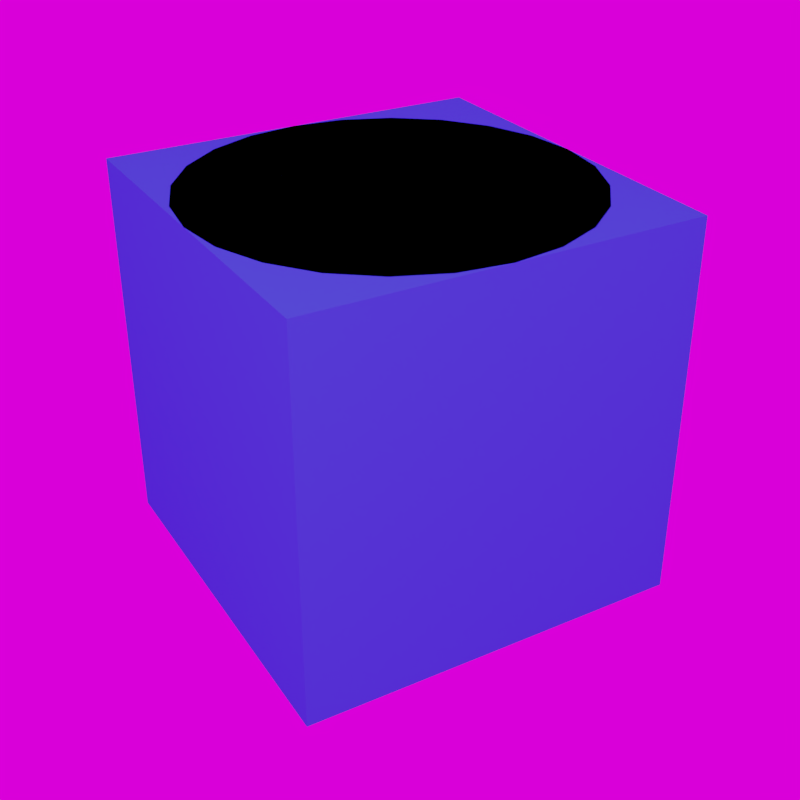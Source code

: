 # Source: shapes.blend  (saved by Blender 2.79.0; exported with 4.5.12 LTS)
import bpy
from mathutils import Matrix  # noqa: F401  (used for matrix-valued properties, if any)

bpy.ops.wm.read_factory_settings(use_empty=True)
scene = bpy.context.scene
scene.name = 'Scene'

# ---- collections
col_collection_1 = bpy.data.collections.new('Collection 1'); scene.collection.children.link(col_collection_1)

# ---- images (referenced by path relative to the original .blend; pixels are not part of the script)
import os
ASSET_DIR = os.environ.get("B2B_ASSET_DIR", "")  # directory of the original .blend (textures are referenced by path, not embedded)
HERE = os.path.dirname(os.path.abspath(__file__))  # packed textures are extracted next to this script under _unpacked/

def load_image(name, relpath, width, height, colorspace="sRGB"):
    """Load a texture the original file referenced (path relative to the .blend, or extracted next to this script)."""
    p = next((c for c in (os.path.join(HERE, relpath), os.path.join(ASSET_DIR, relpath)) if relpath and os.path.exists(c)), "")
    if p:
        img = bpy.data.images.load(p, check_existing=True)
        img.name = name
    else:  # same state as the original file: an image datablock whose file is absent (Cycles renders it pink)
        img = bpy.data.images.new(name, width, height)
        img.source = "FILE"
        img.filepath = "//" + (relpath or name)
    img.colorspace_settings.name = colorspace
    return img
img_texturescom_pano004_exr = load_image('TexturesCom_Pano004.exr', 'TexturesCom_Pano004.exr', 1024, 1024, 'Linear Rec.709')

# ---- materials (node trees are filled in below, after node groups)
mat_material_001 = bpy.data.materials.new('Material.001')
mat_material_001.alpha_threshold = 0.0
mat_material_001.use_transparent_shadow = False
mat_material_001.diffuse_color = (0.05078, 0.6684, 0.8, 1.0)
mat_material_001.roughness = 0.5

# ---- material node trees

# ---- world
world_world = bpy.data.worlds.new('World'); scene.world = world_world
world_world.use_nodes = True; world_world.node_tree.nodes.clear()
_N = world_world.node_tree.nodes; _L = world_world.node_tree.links
n0 = _N.new('ShaderNodeOutputWorld'); n0.name = 'World Output'; n0.location = (300, 300)
n1 = _N.new('ShaderNodeBackground'); n1.name = 'Background'; n1.location = (10, 300)
n2 = _N.new('ShaderNodeTexEnvironment'); n2.name = 'Environment Texture'; n2.location = (-399, 300)
n2.width = 140
n2.image = img_texturescom_pano004_exr
_L.new(n1.outputs[0], n0.inputs[0])
_L.new(n2.outputs[0], n1.inputs[0])
n0.is_active_output = True
world_world.color = (0.05088, 0.05088, 0.05088)
world_world.use_sun_shadow = False
world_world.sun_shadow_jitter_overblur = 0.0
world_world.cycles.sampling_method = 'MANUAL'

# ---- cameras
cam_camera = bpy.data.cameras.new('Camera')
cam_camera.clip_end = 100.0
cam_camera.lens = 50.69
cam_camera.sensor_width = 32.0
cam_camera.sensor_height = 18.0
cam_camera.display_size = 2.0
cam_camera.lens_unit = 'FOV'
cam_camera.dof.focus_distance = 0.0
cam_camera.dof.aperture_fstop = 128.0
cam_camera.dof.aperture_blades = 6

# ---- lights
light_point_001 = bpy.data.lights.new('Point.001', 'POINT')
light_point_001.transmission_factor = 0.0
light_point_001.energy = 47.0
light_point_001.shadow_buffer_clip_start = 0.5
light_point_001.shadow_soft_size = 0.1
light_point_001.shadow_maximum_resolution = 0.006
light_point_001.use_absolute_resolution = True
light_point = bpy.data.lights.new('Point', 'POINT')
light_point.transmission_factor = 0.0
light_point.energy = 100.0
light_point.shadow_buffer_clip_start = 0.5
light_point.shadow_soft_size = 0.1
light_point.shadow_maximum_resolution = 0.006
light_point.use_absolute_resolution = True

# ---- meshes
me_torus = bpy.data.meshes.new('Torus')
me_torus.from_pydata([(0.625, 0.0, 0.0), (0.6083, 0.0, 0.0625), (0.5625, 0.0, 0.1083), (0.5, 0.0, 0.125), (0.4375, 0.0, 0.1083), (0.3917, 0.0, 0.0625), (0.375, 0.0, 1.531e-17), (0.3917, 0.0, -0.0625), (0.4375, 0.0, -0.1083), (0.5, 0.0, -0.125), (0.5625, 0.0, -0.1083), (0.6083, 0.0, -0.0625), (0.6155, 0.1085, 0.0), (0.599, 0.1056, 0.0625), (0.554, 0.09768, 0.1083), (0.4924, 0.08682, 0.125), (0.4309, 0.07597, 0.1083), (0.3858, 0.06803, 0.0625), (0.3693, 0.06512, 1.531e-17), (0.3858, 0.06803, -0.0625), (0.4309, 0.07597, -0.1083), (0.4924, 0.08682, -0.125), (0.554, 0.09768, -0.1083), (0.599, 0.1056, -0.0625), (0.5873, 0.2138, 0.0), (0.5716, 0.208, 0.0625), (0.5286, 0.1924, 0.1083), (0.4698, 0.171, 0.125), (0.4111, 0.1496, 0.1083), (0.3681, 0.134, 0.0625), (0.3524, 0.1283, 1.531e-17), (0.3681, 0.134, -0.0625), (0.4111, 0.1496, -0.1083), (0.4698, 0.171, -0.125), (0.5286, 0.1924, -0.1083), (0.5716, 0.208, -0.0625), (0.5413, 0.3125, 0.0), (0.5268, 0.3041, 0.0625), (0.4871, 0.2813, 0.1083), (0.433, 0.25, 0.125), (0.3789, 0.2188, 0.1083), (0.3393, 0.1959, 0.0625), (0.3248, 0.1875, 1.531e-17), (0.3393, 0.1959, -0.0625), (0.3789, 0.2188, -0.1083), (0.433, 0.25, -0.125), (0.4871, 0.2813, -0.1083), (0.5268, 0.3041, -0.0625), (0.4788, 0.4017, 0.0), (0.4659, 0.391, 0.0625), (0.4309, 0.3616, 0.1083), (0.383, 0.3214, 0.125), (0.3351, 0.2812, 0.1083), (0.3001, 0.2518, 0.0625), (0.2873, 0.241, 1.531e-17), (0.3001, 0.2518, -0.0625), (0.3351, 0.2812, -0.1083), (0.383, 0.3214, -0.125), (0.4309, 0.3616, -0.1083), (0.4659, 0.391, -0.0625), (0.4017, 0.4788, 0.0), (0.391, 0.4659, 0.0625), (0.3616, 0.4309, 0.1083), (0.3214, 0.383, 0.125), (0.2812, 0.3351, 0.1083), (0.2518, 0.3001, 0.0625), (0.241, 0.2873, 1.531e-17), (0.2518, 0.3001, -0.0625), (0.2812, 0.3351, -0.1083), (0.3214, 0.383, -0.125), (0.3616, 0.4309, -0.1083), (0.391, 0.4659, -0.0625), (0.3125, 0.5413, 0.0), (0.3041, 0.5268, 0.0625), (0.2812, 0.4871, 0.1083), (0.25, 0.433, 0.125), (0.2187, 0.3789, 0.1083), (0.1959, 0.3393, 0.0625), (0.1875, 0.3248, 1.531e-17), (0.1959, 0.3393, -0.0625), (0.2187, 0.3789, -0.1083), (0.25, 0.433, -0.125), (0.2812, 0.4871, -0.1083), (0.3041, 0.5268, -0.0625), (0.2138, 0.5873, 0.0), (0.208, 0.5716, 0.0625), (0.1924, 0.5286, 0.1083), (0.171, 0.4698, 0.125), (0.1496, 0.4111, 0.1083), (0.134, 0.3681, 0.0625), (0.1283, 0.3524, 1.531e-17), (0.134, 0.3681, -0.0625), (0.1496, 0.4111, -0.1083), (0.171, 0.4698, -0.125), (0.1924, 0.5286, -0.1083), (0.208, 0.5716, -0.0625), (0.1085, 0.6155, 0.0), (0.1056, 0.599, 0.0625), (0.09768, 0.554, 0.1083), (0.08682, 0.4924, 0.125), (0.07597, 0.4309, 0.1083), (0.06803, 0.3858, 0.0625), (0.06512, 0.3693, 1.531e-17), (0.06803, 0.3858, -0.0625), (0.07597, 0.4309, -0.1083), (0.08682, 0.4924, -0.125), (0.09768, 0.554, -0.1083), (0.1056, 0.599, -0.0625), (4.719e-08, 0.625, 0.0), (4.592e-08, 0.6083, 0.0625), (4.247e-08, 0.5625, 0.1083), (3.775e-08, 0.5, 0.125), (3.303e-08, 0.4375, 0.1083), (2.958e-08, 0.3917, 0.0625), (2.831e-08, 0.375, 1.531e-17), (2.958e-08, 0.3917, -0.0625), (3.303e-08, 0.4375, -0.1083), (3.775e-08, 0.5, -0.125), (4.247e-08, 0.5625, -0.1083), (4.592e-08, 0.6083, -0.0625), (-0.1085, 0.6155, 0.0), (-0.1056, 0.599, 0.0625), (-0.09768, 0.554, 0.1083), (-0.08682, 0.4924, 0.125), (-0.07597, 0.4309, 0.1083), (-0.06803, 0.3858, 0.0625), (-0.06512, 0.3693, 1.531e-17), (-0.06803, 0.3858, -0.0625), (-0.07597, 0.4309, -0.1083), (-0.08682, 0.4924, -0.125), (-0.09768, 0.554, -0.1083), (-0.1056, 0.599, -0.0625), (-0.2138, 0.5873, 0.0), (-0.208, 0.5716, 0.0625), (-0.1924, 0.5286, 0.1083), (-0.171, 0.4698, 0.125), (-0.1496, 0.4111, 0.1083), (-0.134, 0.3681, 0.0625), (-0.1283, 0.3524, 1.531e-17), (-0.134, 0.3681, -0.0625), (-0.1496, 0.4111, -0.1083), (-0.171, 0.4698, -0.125), (-0.1924, 0.5286, -0.1083), (-0.208, 0.5716, -0.0625), (-0.3125, 0.5413, 0.0), (-0.3041, 0.5268, 0.0625), (-0.2812, 0.4871, 0.1083), (-0.25, 0.433, 0.125), (-0.2187, 0.3789, 0.1083), (-0.1959, 0.3393, 0.0625), (-0.1875, 0.3248, 1.531e-17), (-0.1959, 0.3393, -0.0625), (-0.2187, 0.3789, -0.1083), (-0.25, 0.433, -0.125), (-0.2812, 0.4871, -0.1083), (-0.3041, 0.5268, -0.0625), (-0.4017, 0.4788, 0.0), (-0.391, 0.4659, 0.0625), (-0.3616, 0.4309, 0.1083), (-0.3214, 0.383, 0.125), (-0.2812, 0.3351, 0.1083), (-0.2518, 0.3001, 0.0625), (-0.241, 0.2873, 1.531e-17), (-0.2518, 0.3001, -0.0625), (-0.2812, 0.3351, -0.1083), (-0.3214, 0.383, -0.125), (-0.3616, 0.4309, -0.1083), (-0.391, 0.4659, -0.0625), (-0.4788, 0.4017, 0.0), (-0.4659, 0.391, 0.0625), (-0.4309, 0.3616, 0.1083), (-0.383, 0.3214, 0.125), (-0.3351, 0.2812, 0.1083), (-0.3001, 0.2518, 0.0625), (-0.2873, 0.241, 1.531e-17), (-0.3001, 0.2518, -0.0625), (-0.3351, 0.2812, -0.1083), (-0.383, 0.3214, -0.125), (-0.4309, 0.3616, -0.1083), (-0.4659, 0.391, -0.0625), (-0.5413, 0.3125, 0.0), (-0.5268, 0.3041, 0.0625), (-0.4871, 0.2813, 0.1083), (-0.433, 0.25, 0.125), (-0.3789, 0.2188, 0.1083), (-0.3393, 0.1959, 0.0625), (-0.3248, 0.1875, 1.531e-17), (-0.3393, 0.1959, -0.0625), (-0.3789, 0.2188, -0.1083), (-0.433, 0.25, -0.125), (-0.4871, 0.2813, -0.1083), (-0.5268, 0.3041, -0.0625), (-0.5873, 0.2138, 0.0), (-0.5716, 0.208, 0.0625), (-0.5286, 0.1924, 0.1083), (-0.4698, 0.171, 0.125), (-0.4111, 0.1496, 0.1083), (-0.3681, 0.134, 0.0625), (-0.3524, 0.1283, 1.531e-17), (-0.3681, 0.134, -0.0625), (-0.4111, 0.1496, -0.1083), (-0.4698, 0.171, -0.125), (-0.5286, 0.1924, -0.1083), (-0.5716, 0.208, -0.0625), (-0.6155, 0.1085, 0.0), (-0.599, 0.1056, 0.0625), (-0.554, 0.09768, 0.1083), (-0.4924, 0.08682, 0.125), (-0.4309, 0.07597, 0.1083), (-0.3858, 0.06803, 0.0625), (-0.3693, 0.06512, 1.531e-17), (-0.3858, 0.06803, -0.0625), (-0.4309, 0.07597, -0.1083), (-0.4924, 0.08682, -0.125), (-0.554, 0.09768, -0.1083), (-0.599, 0.1056, -0.0625), (-0.625, 5.464e-08, 0.0), (-0.6083, 5.318e-08, 0.0625), (-0.5625, 4.918e-08, 0.1083), (-0.5, 4.371e-08, 0.125), (-0.4375, 3.825e-08, 0.1083), (-0.3917, 3.425e-08, 0.0625), (-0.375, 3.278e-08, 1.531e-17), (-0.3917, 3.425e-08, -0.0625), (-0.4375, 3.825e-08, -0.1083), (-0.5, 4.371e-08, -0.125), (-0.5625, 4.918e-08, -0.1083), (-0.6083, 5.318e-08, -0.0625), (-0.6155, -0.1085, 0.0), (-0.599, -0.1056, 0.0625), (-0.554, -0.09768, 0.1083), (-0.4924, -0.08682, 0.125), (-0.4309, -0.07597, 0.1083), (-0.3858, -0.06803, 0.0625), (-0.3693, -0.06512, 1.531e-17), (-0.3858, -0.06803, -0.0625), (-0.4309, -0.07597, -0.1083), (-0.4924, -0.08682, -0.125), (-0.554, -0.09768, -0.1083), (-0.599, -0.1056, -0.0625), (-0.5873, -0.2138, 0.0), (-0.5716, -0.208, 0.0625), (-0.5286, -0.1924, 0.1083), (-0.4698, -0.171, 0.125), (-0.4111, -0.1496, 0.1083), (-0.3681, -0.134, 0.0625), (-0.3524, -0.1283, 1.531e-17), (-0.3681, -0.134, -0.0625), (-0.4111, -0.1496, -0.1083), (-0.4698, -0.171, -0.125), (-0.5286, -0.1924, -0.1083), (-0.5716, -0.208, -0.0625), (-0.5413, -0.3125, 0.0), (-0.5268, -0.3041, 0.0625), (-0.4871, -0.2812, 0.1083), (-0.433, -0.25, 0.125), (-0.3789, -0.2187, 0.1083), (-0.3393, -0.1959, 0.0625), (-0.3248, -0.1875, 1.531e-17), (-0.3393, -0.1959, -0.0625), (-0.3789, -0.2187, -0.1083), (-0.433, -0.25, -0.125), (-0.4871, -0.2812, -0.1083), (-0.5268, -0.3041, -0.0625), (-0.4788, -0.4017, 0.0), (-0.4659, -0.391, 0.0625), (-0.4309, -0.3616, 0.1083), (-0.383, -0.3214, 0.125), (-0.3351, -0.2812, 0.1083), (-0.3001, -0.2518, 0.0625), (-0.2873, -0.241, 1.531e-17), (-0.3001, -0.2518, -0.0625), (-0.3351, -0.2812, -0.1083), (-0.383, -0.3214, -0.125), (-0.4309, -0.3616, -0.1083), (-0.4659, -0.391, -0.0625), (-0.4017, -0.4788, 0.0), (-0.391, -0.4659, 0.0625), (-0.3616, -0.4309, 0.1083), (-0.3214, -0.383, 0.125), (-0.2812, -0.3351, 0.1083), (-0.2518, -0.3001, 0.0625), (-0.241, -0.2873, 1.531e-17), (-0.2518, -0.3001, -0.0625), (-0.2812, -0.3351, -0.1083), (-0.3214, -0.383, -0.125), (-0.3616, -0.4309, -0.1083), (-0.391, -0.4659, -0.0625), (-0.3125, -0.5413, 0.0), (-0.3041, -0.5268, 0.0625), (-0.2812, -0.4871, 0.1083), (-0.25, -0.433, 0.125), (-0.2187, -0.3789, 0.1083), (-0.1959, -0.3393, 0.0625), (-0.1875, -0.3248, 1.531e-17), (-0.1959, -0.3393, -0.0625), (-0.2187, -0.3789, -0.1083), (-0.25, -0.433, -0.125), (-0.2812, -0.4871, -0.1083), (-0.3041, -0.5268, -0.0625), (-0.2138, -0.5873, 0.0), (-0.208, -0.5716, 0.0625), (-0.1924, -0.5286, 0.1083), (-0.171, -0.4698, 0.125), (-0.1496, -0.4111, 0.1083), (-0.134, -0.3681, 0.0625), (-0.1283, -0.3524, 1.531e-17), (-0.134, -0.3681, -0.0625), (-0.1496, -0.4111, -0.1083), (-0.171, -0.4698, -0.125), (-0.1924, -0.5286, -0.1083), (-0.208, -0.5716, -0.0625), (-0.1085, -0.6155, 0.0), (-0.1056, -0.599, 0.0625), (-0.09768, -0.554, 0.1083), (-0.08682, -0.4924, 0.125), (-0.07597, -0.4309, 0.1083), (-0.06803, -0.3858, 0.0625), (-0.06512, -0.3693, 1.531e-17), (-0.06803, -0.3858, -0.0625), (-0.07597, -0.4309, -0.1083), (-0.08682, -0.4924, -0.125), (-0.09768, -0.554, -0.1083), (-0.1056, -0.599, -0.0625), (4.719e-08, -0.625, 0.0), (4.592e-08, -0.6083, 0.0625), (4.247e-08, -0.5625, 0.1083), (3.775e-08, -0.5, 0.125), (3.303e-08, -0.4375, 0.1083), (2.958e-08, -0.3917, 0.0625), (2.831e-08, -0.375, 1.531e-17), (2.958e-08, -0.3917, -0.0625), (3.303e-08, -0.4375, -0.1083), (3.775e-08, -0.5, -0.125), (4.247e-08, -0.5625, -0.1083), (4.592e-08, -0.6083, -0.0625), (0.1085, -0.6155, 0.0), (0.1056, -0.599, 0.0625), (0.09768, -0.554, 0.1083), (0.08682, -0.4924, 0.125), (0.07597, -0.4309, 0.1083), (0.06803, -0.3858, 0.0625), (0.06512, -0.3693, 1.531e-17), (0.06803, -0.3858, -0.0625), (0.07597, -0.4309, -0.1083), (0.08682, -0.4924, -0.125), (0.09768, -0.554, -0.1083), (0.1056, -0.599, -0.0625), (0.2138, -0.5873, 0.0), (0.208, -0.5716, 0.0625), (0.1924, -0.5286, 0.1083), (0.171, -0.4698, 0.125), (0.1496, -0.4111, 0.1083), (0.134, -0.3681, 0.0625), (0.1283, -0.3524, 1.531e-17), (0.134, -0.3681, -0.0625), (0.1496, -0.4111, -0.1083), (0.171, -0.4698, -0.125), (0.1924, -0.5286, -0.1083), (0.208, -0.5716, -0.0625), (0.3125, -0.5413, 0.0), (0.3041, -0.5268, 0.0625), (0.2812, -0.4871, 0.1083), (0.25, -0.433, 0.125), (0.2187, -0.3789, 0.1083), (0.1959, -0.3393, 0.0625), (0.1875, -0.3248, 1.531e-17), (0.1959, -0.3393, -0.0625), (0.2187, -0.3789, -0.1083), (0.25, -0.433, -0.125), (0.2812, -0.4871, -0.1083), (0.3041, -0.5268, -0.0625), (0.4017, -0.4788, 0.0), (0.391, -0.4659, 0.0625), (0.3616, -0.4309, 0.1083), (0.3214, -0.383, 0.125), (0.2812, -0.3351, 0.1083), (0.2518, -0.3001, 0.0625), (0.241, -0.2873, 1.531e-17), (0.2518, -0.3001, -0.0625), (0.2812, -0.3351, -0.1083), (0.3214, -0.383, -0.125), (0.3616, -0.4309, -0.1083), (0.391, -0.4659, -0.0625), (0.4788, -0.4017, 0.0), (0.4659, -0.391, 0.0625), (0.4309, -0.3616, 0.1083), (0.383, -0.3214, 0.125), (0.3351, -0.2812, 0.1083), (0.3001, -0.2518, 0.0625), (0.2873, -0.241, 1.531e-17), (0.3001, -0.2518, -0.0625), (0.3351, -0.2812, -0.1083), (0.383, -0.3214, -0.125), (0.4309, -0.3616, -0.1083), (0.4659, -0.391, -0.0625), (0.5413, -0.3125, 0.0), (0.5268, -0.3041, 0.0625), (0.4871, -0.2813, 0.1083), (0.433, -0.25, 0.125), (0.3789, -0.2188, 0.1083), (0.3393, -0.1959, 0.0625), (0.3248, -0.1875, 1.531e-17), (0.3393, -0.1959, -0.0625), (0.3789, -0.2188, -0.1083), (0.433, -0.25, -0.125), (0.4871, -0.2813, -0.1083), (0.5268, -0.3041, -0.0625), (0.5873, -0.2138, 0.0), (0.5716, -0.208, 0.0625), (0.5286, -0.1924, 0.1083), (0.4698, -0.171, 0.125), (0.4111, -0.1496, 0.1083), (0.3681, -0.134, 0.0625), (0.3524, -0.1283, 1.531e-17), (0.3681, -0.134, -0.0625), (0.4111, -0.1496, -0.1083), (0.4698, -0.171, -0.125), (0.5286, -0.1924, -0.1083), (0.5716, -0.208, -0.0625), (0.6155, -0.1085, 0.0), (0.599, -0.1056, 0.0625), (0.554, -0.09768, 0.1083), (0.4924, -0.08682, 0.125), (0.4309, -0.07597, 0.1083), (0.3858, -0.06803, 0.0625), (0.3693, -0.06512, 1.531e-17), (0.3858, -0.06803, -0.0625), (0.4309, -0.07597, -0.1083), (0.4924, -0.08682, -0.125), (0.554, -0.09768, -0.1083), (0.599, -0.1056, -0.0625)], [], [(0, 12, 13, 1), (1, 13, 14, 2), (2, 14, 15, 3), (3, 15, 16, 4), (4, 16, 17, 5), (5, 17, 18, 6), (6, 18, 19, 7), (7, 19, 20, 8), (8, 20, 21, 9), (9, 21, 22, 10), (10, 22, 23, 11), (11, 23, 12, 0), (12, 24, 25, 13), (13, 25, 26, 14), (14, 26, 27, 15), (15, 27, 28, 16), (16, 28, 29, 17), (17, 29, 30, 18), (18, 30, 31, 19), (19, 31, 32, 20), (20, 32, 33, 21), (21, 33, 34, 22), (22, 34, 35, 23), (23, 35, 24, 12), (24, 36, 37, 25), (25, 37, 38, 26), (26, 38, 39, 27), (27, 39, 40, 28), (28, 40, 41, 29), (29, 41, 42, 30), (30, 42, 43, 31), (31, 43, 44, 32), (32, 44, 45, 33), (33, 45, 46, 34), (34, 46, 47, 35), (35, 47, 36, 24), (36, 48, 49, 37), (37, 49, 50, 38), (38, 50, 51, 39), (39, 51, 52, 40), (40, 52, 53, 41), (41, 53, 54, 42), (42, 54, 55, 43), (43, 55, 56, 44), (44, 56, 57, 45), (45, 57, 58, 46), (46, 58, 59, 47), (47, 59, 48, 36), (48, 60, 61, 49), (49, 61, 62, 50), (50, 62, 63, 51), (51, 63, 64, 52), (52, 64, 65, 53), (53, 65, 66, 54), (54, 66, 67, 55), (55, 67, 68, 56), (56, 68, 69, 57), (57, 69, 70, 58), (58, 70, 71, 59), (59, 71, 60, 48), (60, 72, 73, 61), (61, 73, 74, 62), (62, 74, 75, 63), (63, 75, 76, 64), (64, 76, 77, 65), (65, 77, 78, 66), (66, 78, 79, 67), (67, 79, 80, 68), (68, 80, 81, 69), (69, 81, 82, 70), (70, 82, 83, 71), (71, 83, 72, 60), (72, 84, 85, 73), (73, 85, 86, 74), (74, 86, 87, 75), (75, 87, 88, 76), (76, 88, 89, 77), (77, 89, 90, 78), (78, 90, 91, 79), (79, 91, 92, 80), (80, 92, 93, 81), (81, 93, 94, 82), (82, 94, 95, 83), (83, 95, 84, 72), (84, 96, 97, 85), (85, 97, 98, 86), (86, 98, 99, 87), (87, 99, 100, 88), (88, 100, 101, 89), (89, 101, 102, 90), (90, 102, 103, 91), (91, 103, 104, 92), (92, 104, 105, 93), (93, 105, 106, 94), (94, 106, 107, 95), (95, 107, 96, 84), (96, 108, 109, 97), (97, 109, 110, 98), (98, 110, 111, 99), (99, 111, 112, 100), (100, 112, 113, 101), (101, 113, 114, 102), (102, 114, 115, 103), (103, 115, 116, 104), (104, 116, 117, 105), (105, 117, 118, 106), (106, 118, 119, 107), (107, 119, 108, 96), (108, 120, 121, 109), (109, 121, 122, 110), (110, 122, 123, 111), (111, 123, 124, 112), (112, 124, 125, 113), (113, 125, 126, 114), (114, 126, 127, 115), (115, 127, 128, 116), (116, 128, 129, 117), (117, 129, 130, 118), (118, 130, 131, 119), (119, 131, 120, 108), (120, 132, 133, 121), (121, 133, 134, 122), (122, 134, 135, 123), (123, 135, 136, 124), (124, 136, 137, 125), (125, 137, 138, 126), (126, 138, 139, 127), (127, 139, 140, 128), (128, 140, 141, 129), (129, 141, 142, 130), (130, 142, 143, 131), (131, 143, 132, 120), (132, 144, 145, 133), (133, 145, 146, 134), (134, 146, 147, 135), (135, 147, 148, 136), (136, 148, 149, 137), (137, 149, 150, 138), (138, 150, 151, 139), (139, 151, 152, 140), (140, 152, 153, 141), (141, 153, 154, 142), (142, 154, 155, 143), (143, 155, 144, 132), (144, 156, 157, 145), (145, 157, 158, 146), (146, 158, 159, 147), (147, 159, 160, 148), (148, 160, 161, 149), (149, 161, 162, 150), (150, 162, 163, 151), (151, 163, 164, 152), (152, 164, 165, 153), (153, 165, 166, 154), (154, 166, 167, 155), (155, 167, 156, 144), (156, 168, 169, 157), (157, 169, 170, 158), (158, 170, 171, 159), (159, 171, 172, 160), (160, 172, 173, 161), (161, 173, 174, 162), (162, 174, 175, 163), (163, 175, 176, 164), (164, 176, 177, 165), (165, 177, 178, 166), (166, 178, 179, 167), (167, 179, 168, 156), (168, 180, 181, 169), (169, 181, 182, 170), (170, 182, 183, 171), (171, 183, 184, 172), (172, 184, 185, 173), (173, 185, 186, 174), (174, 186, 187, 175), (175, 187, 188, 176), (176, 188, 189, 177), (177, 189, 190, 178), (178, 190, 191, 179), (179, 191, 180, 168), (180, 192, 193, 181), (181, 193, 194, 182), (182, 194, 195, 183), (183, 195, 196, 184), (184, 196, 197, 185), (185, 197, 198, 186), (186, 198, 199, 187), (187, 199, 200, 188), (188, 200, 201, 189), (189, 201, 202, 190), (190, 202, 203, 191), (191, 203, 192, 180), (192, 204, 205, 193), (193, 205, 206, 194), (194, 206, 207, 195), (195, 207, 208, 196), (196, 208, 209, 197), (197, 209, 210, 198), (198, 210, 211, 199), (199, 211, 212, 200), (200, 212, 213, 201), (201, 213, 214, 202), (202, 214, 215, 203), (203, 215, 204, 192), (204, 216, 217, 205), (205, 217, 218, 206), (206, 218, 219, 207), (207, 219, 220, 208), (208, 220, 221, 209), (209, 221, 222, 210), (210, 222, 223, 211), (211, 223, 224, 212), (212, 224, 225, 213), (213, 225, 226, 214), (214, 226, 227, 215), (215, 227, 216, 204), (216, 228, 229, 217), (217, 229, 230, 218), (218, 230, 231, 219), (219, 231, 232, 220), (220, 232, 233, 221), (221, 233, 234, 222), (222, 234, 235, 223), (223, 235, 236, 224), (224, 236, 237, 225), (225, 237, 238, 226), (226, 238, 239, 227), (227, 239, 228, 216), (228, 240, 241, 229), (229, 241, 242, 230), (230, 242, 243, 231), (231, 243, 244, 232), (232, 244, 245, 233), (233, 245, 246, 234), (234, 246, 247, 235), (235, 247, 248, 236), (236, 248, 249, 237), (237, 249, 250, 238), (238, 250, 251, 239), (239, 251, 240, 228), (240, 252, 253, 241), (241, 253, 254, 242), (242, 254, 255, 243), (243, 255, 256, 244), (244, 256, 257, 245), (245, 257, 258, 246), (246, 258, 259, 247), (247, 259, 260, 248), (248, 260, 261, 249), (249, 261, 262, 250), (250, 262, 263, 251), (251, 263, 252, 240), (252, 264, 265, 253), (253, 265, 266, 254), (254, 266, 267, 255), (255, 267, 268, 256), (256, 268, 269, 257), (257, 269, 270, 258), (258, 270, 271, 259), (259, 271, 272, 260), (260, 272, 273, 261), (261, 273, 274, 262), (262, 274, 275, 263), (263, 275, 264, 252), (264, 276, 277, 265), (265, 277, 278, 266), (266, 278, 279, 267), (267, 279, 280, 268), (268, 280, 281, 269), (269, 281, 282, 270), (270, 282, 283, 271), (271, 283, 284, 272), (272, 284, 285, 273), (273, 285, 286, 274), (274, 286, 287, 275), (275, 287, 276, 264), (276, 288, 289, 277), (277, 289, 290, 278), (278, 290, 291, 279), (279, 291, 292, 280), (280, 292, 293, 281), (281, 293, 294, 282), (282, 294, 295, 283), (283, 295, 296, 284), (284, 296, 297, 285), (285, 297, 298, 286), (286, 298, 299, 287), (287, 299, 288, 276), (288, 300, 301, 289), (289, 301, 302, 290), (290, 302, 303, 291), (291, 303, 304, 292), (292, 304, 305, 293), (293, 305, 306, 294), (294, 306, 307, 295), (295, 307, 308, 296), (296, 308, 309, 297), (297, 309, 310, 298), (298, 310, 311, 299), (299, 311, 300, 288), (300, 312, 313, 301), (301, 313, 314, 302), (302, 314, 315, 303), (303, 315, 316, 304), (304, 316, 317, 305), (305, 317, 318, 306), (306, 318, 319, 307), (307, 319, 320, 308), (308, 320, 321, 309), (309, 321, 322, 310), (310, 322, 323, 311), (311, 323, 312, 300), (312, 324, 325, 313), (313, 325, 326, 314), (314, 326, 327, 315), (315, 327, 328, 316), (316, 328, 329, 317), (317, 329, 330, 318), (318, 330, 331, 319), (319, 331, 332, 320), (320, 332, 333, 321), (321, 333, 334, 322), (322, 334, 335, 323), (323, 335, 324, 312), (324, 336, 337, 325), (325, 337, 338, 326), (326, 338, 339, 327), (327, 339, 340, 328), (328, 340, 341, 329), (329, 341, 342, 330), (330, 342, 343, 331), (331, 343, 344, 332), (332, 344, 345, 333), (333, 345, 346, 334), (334, 346, 347, 335), (335, 347, 336, 324), (336, 348, 349, 337), (337, 349, 350, 338), (338, 350, 351, 339), (339, 351, 352, 340), (340, 352, 353, 341), (341, 353, 354, 342), (342, 354, 355, 343), (343, 355, 356, 344), (344, 356, 357, 345), (345, 357, 358, 346), (346, 358, 359, 347), (347, 359, 348, 336), (348, 360, 361, 349), (349, 361, 362, 350), (350, 362, 363, 351), (351, 363, 364, 352), (352, 364, 365, 353), (353, 365, 366, 354), (354, 366, 367, 355), (355, 367, 368, 356), (356, 368, 369, 357), (357, 369, 370, 358), (358, 370, 371, 359), (359, 371, 360, 348), (360, 372, 373, 361), (361, 373, 374, 362), (362, 374, 375, 363), (363, 375, 376, 364), (364, 376, 377, 365), (365, 377, 378, 366), (366, 378, 379, 367), (367, 379, 380, 368), (368, 380, 381, 369), (369, 381, 382, 370), (370, 382, 383, 371), (371, 383, 372, 360), (372, 384, 385, 373), (373, 385, 386, 374), (374, 386, 387, 375), (375, 387, 388, 376), (376, 388, 389, 377), (377, 389, 390, 378), (378, 390, 391, 379), (379, 391, 392, 380), (380, 392, 393, 381), (381, 393, 394, 382), (382, 394, 395, 383), (383, 395, 384, 372), (384, 396, 397, 385), (385, 397, 398, 386), (386, 398, 399, 387), (387, 399, 400, 388), (388, 400, 401, 389), (389, 401, 402, 390), (390, 402, 403, 391), (391, 403, 404, 392), (392, 404, 405, 393), (393, 405, 406, 394), (394, 406, 407, 395), (395, 407, 396, 384), (396, 408, 409, 397), (397, 409, 410, 398), (398, 410, 411, 399), (399, 411, 412, 400), (400, 412, 413, 401), (401, 413, 414, 402), (402, 414, 415, 403), (403, 415, 416, 404), (404, 416, 417, 405), (405, 417, 418, 406), (406, 418, 419, 407), (407, 419, 408, 396), (408, 420, 421, 409), (409, 421, 422, 410), (410, 422, 423, 411), (411, 423, 424, 412), (412, 424, 425, 413), (413, 425, 426, 414), (414, 426, 427, 415), (415, 427, 428, 416), (416, 428, 429, 417), (417, 429, 430, 418), (418, 430, 431, 419), (419, 431, 420, 408), (420, 0, 1, 421), (421, 1, 2, 422), (422, 2, 3, 423), (423, 3, 4, 424), (424, 4, 5, 425), (425, 5, 6, 426), (426, 6, 7, 427), (427, 7, 8, 428), (428, 8, 9, 429), (429, 9, 10, 430), (430, 10, 11, 431), (431, 11, 0, 420)])
me_torus.polygons.foreach_set('use_smooth', [True] * 432)
_uv = me_torus.uv_layers.new(name='UVMap')
_uv.uv.foreach_set('vector', [0.5, 0.5, 0.5278, 0.5, 0.5278, 0.5833, 0.5, 0.5833, 0.5, 0.5833, 0.5278, 0.5833, 0.5278, 0.6667, 0.5, 0.6667, 0.5, 0.6667, 0.5278, 0.6667, 0.5278, 0.75, 0.5, 0.75, 0.5, 0.75, 0.5278, 0.75, 0.5278, 0.8333, 0.5, 0.8333, 0.5, 0.8333, 0.5278, 0.8333, 0.5278, 0.9167, 0.5, 0.9167, 0.5, 0.9167, 0.5278, 0.9167, 0.5278, 1.0, 0.5, 1.0, 0.5, 2.22e-16, 0.5278, 2.22e-16, 0.5278, 0.08333, 0.5, 0.08333, 0.5, 0.08333, 0.5278, 0.08333, 0.5278, 0.1667, 0.5, 0.1667, 0.5, 0.1667, 0.5278, 0.1667, 0.5278, 0.25, 0.5, 0.25, 0.5, 0.25, 0.5278, 0.25, 0.5278, 0.3333, 0.5, 0.3333, 0.5, 0.3333, 0.5278, 0.3333, 0.5278, 0.4167, 0.5, 0.4167, 0.5, 0.5, 0.5, 0.4167, 0.5278, 0.4167, 0.5278, 0.5, 0.5278, 0.5, 0.5556, 0.5, 0.5556, 0.5833, 0.5278, 0.5833, 0.5278, 0.5833, 0.5556, 0.5833, 0.5556, 0.6667, 0.5278, 0.6667, 0.5278, 0.6667, 0.5556, 0.6667, 0.5556, 0.75, 0.5278, 0.75, 0.5278, 0.75, 0.5556, 0.75, 0.5556, 0.8333, 0.5278, 0.8333, 0.5278, 0.8333, 0.5556, 0.8333, 0.5556, 0.9167, 0.5278, 0.9167, 0.5278, 0.9167, 0.5556, 0.9167, 0.5556, 1.0, 0.5278, 1.0, 0.5278, 2.22e-16, 0.5556, 2.22e-16, 0.5556, 0.08333, 0.5278, 0.08333, 0.5278, 0.08333, 0.5556, 0.08333, 0.5556, 0.1667, 0.5278, 0.1667, 0.5278, 0.1667, 0.5556, 0.1667, 0.5556, 0.25, 0.5278, 0.25, 0.5278, 0.25, 0.5556, 0.25, 0.5556, 0.3333, 0.5278, 0.3333, 0.5278, 0.3333, 0.5556, 0.3333, 0.5556, 0.4167, 0.5278, 0.4167, 0.5278, 0.4167, 0.5556, 0.4167, 0.5556, 0.5, 0.5278, 0.5, 0.5556, 0.5, 0.5833, 0.5, 0.5833, 0.5833, 0.5556, 0.5833, 0.5556, 0.5833, 0.5833, 0.5833, 0.5833, 0.6667, 0.5556, 0.6667, 0.5556, 0.6667, 0.5833, 0.6667, 0.5833, 0.75, 0.5556, 0.75, 0.5556, 0.75, 0.5833, 0.75, 0.5833, 0.8333, 0.5556, 0.8333, 0.5556, 0.8333, 0.5833, 0.8333, 0.5833, 0.9167, 0.5556, 0.9167, 0.5556, 0.9167, 0.5833, 0.9167, 0.5833, 1.0, 0.5556, 1.0, 0.5556, 2.22e-16, 0.5833, 2.22e-16, 0.5833, 0.08333, 0.5556, 0.08333, 0.5556, 0.08333, 0.5833, 0.08333, 0.5833, 0.1667, 0.5556, 0.1667, 0.5556, 0.1667, 0.5833, 0.1667, 0.5833, 0.25, 0.5556, 0.25, 0.5556, 0.25, 0.5833, 0.25, 0.5833, 0.3333, 0.5556, 0.3333, 0.5556, 0.3333, 0.5833, 0.3333, 0.5833, 0.4167, 0.5556, 0.4167, 0.5556, 0.4167, 0.5833, 0.4167, 0.5833, 0.5, 0.5556, 0.5, 0.5833, 0.5, 0.6111, 0.5, 0.6111, 0.5833, 0.5833, 0.5833, 0.5833, 0.5833, 0.6111, 0.5833, 0.6111, 0.6667, 0.5833, 0.6667, 0.5833, 0.6667, 0.6111, 0.6667, 0.6111, 0.75, 0.5833, 0.75, 0.5833, 0.75, 0.6111, 0.75, 0.6111, 0.8333, 0.5833, 0.8333, 0.5833, 0.8333, 0.6111, 0.8333, 0.6111, 0.9167, 0.5833, 0.9167, 0.5833, 0.9167, 0.6111, 0.9167, 0.6111, 1.0, 0.5833, 1.0, 0.5833, 2.22e-16, 0.6111, 2.22e-16, 0.6111, 0.08333, 0.5833, 0.08333, 0.5833, 0.08333, 0.6111, 0.08333, 0.6111, 0.1667, 0.5833, 0.1667, 0.5833, 0.1667, 0.6111, 0.1667, 0.6111, 0.25, 0.5833, 0.25, 0.5833, 0.25, 0.6111, 0.25, 0.6111, 0.3333, 0.5833, 0.3333, 0.5833, 0.3333, 0.6111, 0.3333, 0.6111, 0.4167, 0.5833, 0.4167, 0.5833, 0.4167, 0.6111, 0.4167, 0.6111, 0.5, 0.5833, 0.5, 0.6111, 0.5, 0.6389, 0.5, 0.6389, 0.5833, 0.6111, 0.5833, 0.6111, 0.5833, 0.6389, 0.5833, 0.6389, 0.6667, 0.6111, 0.6667, 0.6111, 0.6667, 0.6389, 0.6667, 0.6389, 0.75, 0.6111, 0.75, 0.6111, 0.75, 0.6389, 0.75, 0.6389, 0.8333, 0.6111, 0.8333, 0.6111, 0.8333, 0.6389, 0.8333, 0.6389, 0.9167, 0.6111, 0.9167, 0.6111, 0.9167, 0.6389, 0.9167, 0.6389, 1.0, 0.6111, 1.0, 0.6111, 2.22e-16, 0.6389, 2.22e-16, 0.6389, 0.08333, 0.6111, 0.08333, 0.6111, 0.08333, 0.6389, 0.08333, 0.6389, 0.1667, 0.6111, 0.1667, 0.6111, 0.1667, 0.6389, 0.1667, 0.6389, 0.25, 0.6111, 0.25, 0.6111, 0.25, 0.6389, 0.25, 0.6389, 0.3333, 0.6111, 0.3333, 0.6111, 0.3333, 0.6389, 0.3333, 0.6389, 0.4167, 0.6111, 0.4167, 0.6111, 0.4167, 0.6389, 0.4167, 0.6389, 0.5, 0.6111, 0.5, 0.6389, 0.5, 0.6667, 0.5, 0.6667, 0.5833, 0.6389, 0.5833, 0.6389, 0.5833, 0.6667, 0.5833, 0.6667, 0.6667, 0.6389, 0.6667, 0.6389, 0.6667, 0.6667, 0.6667, 0.6667, 0.75, 0.6389, 0.75, 0.6389, 0.75, 0.6667, 0.75, 0.6667, 0.8333, 0.6389, 0.8333, 0.6389, 0.8333, 0.6667, 0.8333, 0.6667, 0.9167, 0.6389, 0.9167, 0.6389, 0.9167, 0.6667, 0.9167, 0.6667, 1.0, 0.6389, 1.0, 0.6389, 2.22e-16, 0.6667, 2.22e-16, 0.6667, 0.08333, 0.6389, 0.08333, 0.6389, 0.08333, 0.6667, 0.08333, 0.6667, 0.1667, 0.6389, 0.1667, 0.6389, 0.1667, 0.6667, 0.1667, 0.6667, 0.25, 0.6389, 0.25, 0.6389, 0.25, 0.6667, 0.25, 0.6667, 0.3333, 0.6389, 0.3333, 0.6389, 0.3333, 0.6667, 0.3333, 0.6667, 0.4167, 0.6389, 0.4167, 0.6389, 0.4167, 0.6667, 0.4167, 0.6667, 0.5, 0.6389, 0.5, 0.6667, 0.5, 0.6944, 0.5, 0.6944, 0.5833, 0.6667, 0.5833, 0.6667, 0.5833, 0.6944, 0.5833, 0.6944, 0.6667, 0.6667, 0.6667, 0.6667, 0.6667, 0.6944, 0.6667, 0.6944, 0.75, 0.6667, 0.75, 0.6667, 0.75, 0.6944, 0.75, 0.6944, 0.8333, 0.6667, 0.8333, 0.6667, 0.8333, 0.6944, 0.8333, 0.6944, 0.9167, 0.6667, 0.9167, 0.6667, 0.9167, 0.6944, 0.9167, 0.6944, 1.0, 0.6667, 1.0, 0.6667, 2.22e-16, 0.6944, 2.22e-16, 0.6944, 0.08333, 0.6667, 0.08333, 0.6667, 0.08333, 0.6944, 0.08333, 0.6944, 0.1667, 0.6667, 0.1667, 0.6667, 0.1667, 0.6944, 0.1667, 0.6944, 0.25, 0.6667, 0.25, 0.6667, 0.25, 0.6944, 0.25, 0.6944, 0.3333, 0.6667, 0.3333, 0.6667, 0.3333, 0.6944, 0.3333, 0.6944, 0.4167, 0.6667, 0.4167, 0.6667, 0.4167, 0.6944, 0.4167, 0.6944, 0.5, 0.6667, 0.5, 0.6944, 0.5, 0.7222, 0.5, 0.7222, 0.5833, 0.6944, 0.5833, 0.6944, 0.5833, 0.7222, 0.5833, 0.7222, 0.6667, 0.6944, 0.6667, 0.6944, 0.6667, 0.7222, 0.6667, 0.7222, 0.75, 0.6944, 0.75, 0.6944, 0.75, 0.7222, 0.75, 0.7222, 0.8333, 0.6944, 0.8333, 0.6944, 0.8333, 0.7222, 0.8333, 0.7222, 0.9167, 0.6944, 0.9167, 0.6944, 0.9167, 0.7222, 0.9167, 0.7222, 1.0, 0.6944, 1.0, 0.6944, 2.22e-16, 0.7222, 2.22e-16, 0.7222, 0.08333, 0.6944, 0.08333, 0.6944, 0.08333, 0.7222, 0.08333, 0.7222, 0.1667, 0.6944, 0.1667, 0.6944, 0.1667, 0.7222, 0.1667, 0.7222, 0.25, 0.6944, 0.25, 0.6944, 0.25, 0.7222, 0.25, 0.7222, 0.3333, 0.6944, 0.3333, 0.6944, 0.3333, 0.7222, 0.3333, 0.7222, 0.4167, 0.6944, 0.4167, 0.6944, 0.4167, 0.7222, 0.4167, 0.7222, 0.5, 0.6944, 0.5, 0.7222, 0.5, 0.75, 0.5, 0.75, 0.5833, 0.7222, 0.5833, 0.7222, 0.5833, 0.75, 0.5833, 0.75, 0.6667, 0.7222, 0.6667, 0.7222, 0.6667, 0.75, 0.6667, 0.75, 0.75, 0.7222, 0.75, 0.7222, 0.75, 0.75, 0.75, 0.75, 0.8333, 0.7222, 0.8333, 0.7222, 0.8333, 0.75, 0.8333, 0.75, 0.9167, 0.7222, 0.9167, 0.7222, 0.9167, 0.75, 0.9167, 0.75, 1.0, 0.7222, 1.0, 0.7222, 2.22e-16, 0.75, 2.22e-16, 0.75, 0.08333, 0.7222, 0.08333, 0.7222, 0.08333, 0.75, 0.08333, 0.75, 0.1667, 0.7222, 0.1667, 0.7222, 0.1667, 0.75, 0.1667, 0.75, 0.25, 0.7222, 0.25, 0.7222, 0.25, 0.75, 0.25, 0.75, 0.3333, 0.7222, 0.3333, 0.7222, 0.3333, 0.75, 0.3333, 0.75, 0.4167, 0.7222, 0.4167, 0.7222, 0.4167, 0.75, 0.4167, 0.75, 0.5, 0.7222, 0.5, 0.75, 0.5, 0.7778, 0.5, 0.7778, 0.5833, 0.75, 0.5833, 0.75, 0.5833, 0.7778, 0.5833, 0.7778, 0.6667, 0.75, 0.6667, 0.75, 0.6667, 0.7778, 0.6667, 0.7778, 0.75, 0.75, 0.75, 0.75, 0.75, 0.7778, 0.75, 0.7778, 0.8333, 0.75, 0.8333, 0.75, 0.8333, 0.7778, 0.8333, 0.7778, 0.9167, 0.75, 0.9167, 0.75, 0.9167, 0.7778, 0.9167, 0.7778, 1.0, 0.75, 1.0, 0.75, 2.22e-16, 0.7778, 2.22e-16, 0.7778, 0.08333, 0.75, 0.08333, 0.75, 0.08333, 0.7778, 0.08333, 0.7778, 0.1667, 0.75, 0.1667, 0.75, 0.1667, 0.7778, 0.1667, 0.7778, 0.25, 0.75, 0.25, 0.75, 0.25, 0.7778, 0.25, 0.7778, 0.3333, 0.75, 0.3333, 0.75, 0.3333, 0.7778, 0.3333, 0.7778, 0.4167, 0.75, 0.4167, 0.75, 0.4167, 0.7778, 0.4167, 0.7778, 0.5, 0.75, 0.5, 0.7778, 0.5, 0.8056, 0.5, 0.8056, 0.5833, 0.7778, 0.5833, 0.7778, 0.5833, 0.8056, 0.5833, 0.8056, 0.6667, 0.7778, 0.6667, 0.7778, 0.6667, 0.8056, 0.6667, 0.8056, 0.75, 0.7778, 0.75, 0.7778, 0.75, 0.8056, 0.75, 0.8056, 0.8333, 0.7778, 0.8333, 0.7778, 0.8333, 0.8056, 0.8333, 0.8056, 0.9167, 0.7778, 0.9167, 0.7778, 0.9167, 0.8056, 0.9167, 0.8056, 1.0, 0.7778, 1.0, 0.7778, 2.22e-16, 0.8056, 2.22e-16, 0.8056, 0.08333, 0.7778, 0.08333, 0.7778, 0.08333, 0.8056, 0.08333, 0.8056, 0.1667, 0.7778, 0.1667, 0.7778, 0.1667, 0.8056, 0.1667, 0.8056, 0.25, 0.7778, 0.25, 0.7778, 0.25, 0.8056, 0.25, 0.8056, 0.3333, 0.7778, 0.3333, 0.7778, 0.3333, 0.8056, 0.3333, 0.8056, 0.4167, 0.7778, 0.4167, 0.7778, 0.4167, 0.8056, 0.4167, 0.8056, 0.5, 0.7778, 0.5, 0.8056, 0.5, 0.8333, 0.5, 0.8333, 0.5833, 0.8056, 0.5833, 0.8056, 0.5833, 0.8333, 0.5833, 0.8333, 0.6667, 0.8056, 0.6667, 0.8056, 0.6667, 0.8333, 0.6667, 0.8333, 0.75, 0.8056, 0.75, 0.8056, 0.75, 0.8333, 0.75, 0.8333, 0.8333, 0.8056, 0.8333, 0.8056, 0.8333, 0.8333, 0.8333, 0.8333, 0.9167, 0.8056, 0.9167, 0.8056, 0.9167, 0.8333, 0.9167, 0.8333, 1.0, 0.8056, 1.0, 0.8056, 2.22e-16, 0.8333, 2.22e-16, 0.8333, 0.08333, 0.8056, 0.08333, 0.8056, 0.08333, 0.8333, 0.08333, 0.8333, 0.1667, 0.8056, 0.1667, 0.8056, 0.1667, 0.8333, 0.1667, 0.8333, 0.25, 0.8056, 0.25, 0.8056, 0.25, 0.8333, 0.25, 0.8333, 0.3333, 0.8056, 0.3333, 0.8056, 0.3333, 0.8333, 0.3333, 0.8333, 0.4167, 0.8056, 0.4167, 0.8056, 0.4167, 0.8333, 0.4167, 0.8333, 0.5, 0.8056, 0.5, 0.8333, 0.5, 0.8611, 0.5, 0.8611, 0.5833, 0.8333, 0.5833, 0.8333, 0.5833, 0.8611, 0.5833, 0.8611, 0.6667, 0.8333, 0.6667, 0.8333, 0.6667, 0.8611, 0.6667, 0.8611, 0.75, 0.8333, 0.75, 0.8333, 0.75, 0.8611, 0.75, 0.8611, 0.8333, 0.8333, 0.8333, 0.8333, 0.8333, 0.8611, 0.8333, 0.8611, 0.9167, 0.8333, 0.9167, 0.8333, 0.9167, 0.8611, 0.9167, 0.8611, 1.0, 0.8333, 1.0, 0.8333, 2.22e-16, 0.8611, 2.22e-16, 0.8611, 0.08333, 0.8333, 0.08333, 0.8333, 0.08333, 0.8611, 0.08333, 0.8611, 0.1667, 0.8333, 0.1667, 0.8333, 0.1667, 0.8611, 0.1667, 0.8611, 0.25, 0.8333, 0.25, 0.8333, 0.25, 0.8611, 0.25, 0.8611, 0.3333, 0.8333, 0.3333, 0.8333, 0.3333, 0.8611, 0.3333, 0.8611, 0.4167, 0.8333, 0.4167, 0.8333, 0.4167, 0.8611, 0.4167, 0.8611, 0.5, 0.8333, 0.5, 0.8611, 0.5, 0.8889, 0.5, 0.8889, 0.5833, 0.8611, 0.5833, 0.8611, 0.5833, 0.8889, 0.5833, 0.8889, 0.6667, 0.8611, 0.6667, 0.8611, 0.6667, 0.8889, 0.6667, 0.8889, 0.75, 0.8611, 0.75, 0.8611, 0.75, 0.8889, 0.75, 0.8889, 0.8333, 0.8611, 0.8333, 0.8611, 0.8333, 0.8889, 0.8333, 0.8889, 0.9167, 0.8611, 0.9167, 0.8611, 0.9167, 0.8889, 0.9167, 0.8889, 1.0, 0.8611, 1.0, 0.8611, 2.22e-16, 0.8889, 2.22e-16, 0.8889, 0.08333, 0.8611, 0.08333, 0.8611, 0.08333, 0.8889, 0.08333, 0.8889, 0.1667, 0.8611, 0.1667, 0.8611, 0.1667, 0.8889, 0.1667, 0.8889, 0.25, 0.8611, 0.25, 0.8611, 0.25, 0.8889, 0.25, 0.8889, 0.3333, 0.8611, 0.3333, 0.8611, 0.3333, 0.8889, 0.3333, 0.8889, 0.4167, 0.8611, 0.4167, 0.8611, 0.4167, 0.8889, 0.4167, 0.8889, 0.5, 0.8611, 0.5, 0.8889, 0.5, 0.9167, 0.5, 0.9167, 0.5833, 0.8889, 0.5833, 0.8889, 0.5833, 0.9167, 0.5833, 0.9167, 0.6667, 0.8889, 0.6667, 0.8889, 0.6667, 0.9167, 0.6667, 0.9167, 0.75, 0.8889, 0.75, 0.8889, 0.75, 0.9167, 0.75, 0.9167, 0.8333, 0.8889, 0.8333, 0.8889, 0.8333, 0.9167, 0.8333, 0.9167, 0.9167, 0.8889, 0.9167, 0.8889, 0.9167, 0.9167, 0.9167, 0.9167, 1.0, 0.8889, 1.0, 0.8889, 2.22e-16, 0.9167, 2.22e-16, 0.9167, 0.08333, 0.8889, 0.08333, 0.8889, 0.08333, 0.9167, 0.08333, 0.9167, 0.1667, 0.8889, 0.1667, 0.8889, 0.1667, 0.9167, 0.1667, 0.9167, 0.25, 0.8889, 0.25, 0.8889, 0.25, 0.9167, 0.25, 0.9167, 0.3333, 0.8889, 0.3333, 0.8889, 0.3333, 0.9167, 0.3333, 0.9167, 0.4167, 0.8889, 0.4167, 0.8889, 0.4167, 0.9167, 0.4167, 0.9167, 0.5, 0.8889, 0.5, 0.9167, 0.5, 0.9444, 0.5, 0.9444, 0.5833, 0.9167, 0.5833, 0.9167, 0.5833, 0.9444, 0.5833, 0.9444, 0.6667, 0.9167, 0.6667, 0.9167, 0.6667, 0.9444, 0.6667, 0.9444, 0.75, 0.9167, 0.75, 0.9167, 0.75, 0.9444, 0.75, 0.9444, 0.8333, 0.9167, 0.8333, 0.9167, 0.8333, 0.9444, 0.8333, 0.9444, 0.9167, 0.9167, 0.9167, 0.9167, 0.9167, 0.9444, 0.9167, 0.9444, 1.0, 0.9167, 1.0, 0.9167, 2.22e-16, 0.9444, 2.22e-16, 0.9444, 0.08333, 0.9167, 0.08333, 0.9167, 0.08333, 0.9444, 0.08333, 0.9444, 0.1667, 0.9167, 0.1667, 0.9167, 0.1667, 0.9444, 0.1667, 0.9444, 0.25, 0.9167, 0.25, 0.9167, 0.25, 0.9444, 0.25, 0.9444, 0.3333, 0.9167, 0.3333, 0.9167, 0.3333, 0.9444, 0.3333, 0.9444, 0.4167, 0.9167, 0.4167, 0.9167, 0.4167, 0.9444, 0.4167, 0.9444, 0.5, 0.9167, 0.5, 0.9444, 0.5, 0.9722, 0.5, 0.9722, 0.5833, 0.9444, 0.5833, 0.9444, 0.5833, 0.9722, 0.5833, 0.9722, 0.6667, 0.9444, 0.6667, 0.9444, 0.6667, 0.9722, 0.6667, 0.9722, 0.75, 0.9444, 0.75, 0.9444, 0.75, 0.9722, 0.75, 0.9722, 0.8333, 0.9444, 0.8333, 0.9444, 0.8333, 0.9722, 0.8333, 0.9722, 0.9167, 0.9444, 0.9167, 0.9444, 0.9167, 0.9722, 0.9167, 0.9722, 1.0, 0.9444, 1.0, 0.9444, 2.22e-16, 0.9722, 2.22e-16, 0.9722, 0.08333, 0.9444, 0.08333, 0.9444, 0.08333, 0.9722, 0.08333, 0.9722, 0.1667, 0.9444, 0.1667, 0.9444, 0.1667, 0.9722, 0.1667, 0.9722, 0.25, 0.9444, 0.25, 0.9444, 0.25, 0.9722, 0.25, 0.9722, 0.3333, 0.9444, 0.3333, 0.9444, 0.3333, 0.9722, 0.3333, 0.9722, 0.4167, 0.9444, 0.4167, 0.9444, 0.4167, 0.9722, 0.4167, 0.9722, 0.5, 0.9444, 0.5, 0.9722, 0.5, 1.0, 0.5, 1.0, 0.5833, 0.9722, 0.5833, 0.9722, 0.5833, 1.0, 0.5833, 1.0, 0.6667, 0.9722, 0.6667, 0.9722, 0.6667, 1.0, 0.6667, 1.0, 0.75, 0.9722, 0.75, 0.9722, 0.75, 1.0, 0.75, 1.0, 0.8333, 0.9722, 0.8333, 0.9722, 0.8333, 1.0, 0.8333, 1.0, 0.9167, 0.9722, 0.9167, 0.9722, 0.9167, 1.0, 0.9167, 1.0, 1.0, 0.9722, 1.0, 0.9722, 2.22e-16, 1.0, 2.22e-16, 1.0, 0.08333, 0.9722, 0.08333, 0.9722, 0.08333, 1.0, 0.08333, 1.0, 0.1667, 0.9722, 0.1667, 0.9722, 0.1667, 1.0, 0.1667, 1.0, 0.25, 0.9722, 0.25, 0.9722, 0.25, 1.0, 0.25, 1.0, 0.3333, 0.9722, 0.3333, 0.9722, 0.3333, 1.0, 0.3333, 1.0, 0.4167, 0.9722, 0.4167, 0.9722, 0.4167, 1.0, 0.4167, 1.0, 0.5, 0.9722, 0.5, 2.22e-16, 0.5, 0.02778, 0.5, 0.02778, 0.5833, 2.22e-16, 0.5833, 2.22e-16, 0.5833, 0.02778, 0.5833, 0.02778, 0.6667, 2.22e-16, 0.6667, 2.22e-16, 0.6667, 0.02778, 0.6667, 0.02778, 0.75, 2.22e-16, 0.75, 2.22e-16, 0.75, 0.02778, 0.75, 0.02778, 0.8333, 2.22e-16, 0.8333, 2.22e-16, 0.8333, 0.02778, 0.8333, 0.02778, 0.9167, 2.22e-16, 0.9167, 2.22e-16, 0.9167, 0.02778, 0.9167, 0.02778, 1.0, 2.22e-16, 1.0, 2.22e-16, 2.22e-16, 0.02778, 2.22e-16, 0.02778, 0.08333, 2.22e-16, 0.08333, 2.22e-16, 0.08333, 0.02778, 0.08333, 0.02778, 0.1667, 2.22e-16, 0.1667, 2.22e-16, 0.1667, 0.02778, 0.1667, 0.02778, 0.25, 2.22e-16, 0.25, 2.22e-16, 0.25, 0.02778, 0.25, 0.02778, 0.3333, 2.22e-16, 0.3333, 2.22e-16, 0.3333, 0.02778, 0.3333, 0.02778, 0.4167, 2.22e-16, 0.4167, 2.22e-16, 0.4167, 0.02778, 0.4167, 0.02778, 0.5, 2.22e-16, 0.5, 0.02778, 0.5, 0.05556, 0.5, 0.05556, 0.5833, 0.02778, 0.5833, 0.02778, 0.5833, 0.05556, 0.5833, 0.05556, 0.6667, 0.02778, 0.6667, 0.02778, 0.6667, 0.05556, 0.6667, 0.05556, 0.75, 0.02778, 0.75, 0.02778, 0.75, 0.05556, 0.75, 0.05556, 0.8333, 0.02778, 0.8333, 0.02778, 0.8333, 0.05556, 0.8333, 0.05556, 0.9167, 0.02778, 0.9167, 0.02778, 0.9167, 0.05556, 0.9167, 0.05556, 1.0, 0.02778, 1.0, 0.02778, 2.22e-16, 0.05556, 2.22e-16, 0.05556, 0.08333, 0.02778, 0.08333, 0.02778, 0.08333, 0.05556, 0.08333, 0.05556, 0.1667, 0.02778, 0.1667, 0.02778, 0.1667, 0.05556, 0.1667, 0.05556, 0.25, 0.02778, 0.25, 0.02778, 0.25, 0.05556, 0.25, 0.05556, 0.3333, 0.02778, 0.3333, 0.02778, 0.3333, 0.05556, 0.3333, 0.05556, 0.4167, 0.02778, 0.4167, 0.02778, 0.4167, 0.05556, 0.4167, 0.05556, 0.5, 0.02778, 0.5, 0.05556, 0.5, 0.08333, 0.5, 0.08333, 0.5833, 0.05556, 0.5833, 0.05556, 0.5833, 0.08333, 0.5833, 0.08333, 0.6667, 0.05556, 0.6667, 0.05556, 0.6667, 0.08333, 0.6667, 0.08333, 0.75, 0.05556, 0.75, 0.05556, 0.75, 0.08333, 0.75, 0.08333, 0.8333, 0.05556, 0.8333, 0.05556, 0.8333, 0.08333, 0.8333, 0.08333, 0.9167, 0.05556, 0.9167, 0.05556, 0.9167, 0.08333, 0.9167, 0.08333, 1.0, 0.05556, 1.0, 0.05556, 2.22e-16, 0.08333, 2.22e-16, 0.08333, 0.08333, 0.05556, 0.08333, 0.05556, 0.08333, 0.08333, 0.08333, 0.08333, 0.1667, 0.05556, 0.1667, 0.05556, 0.1667, 0.08333, 0.1667, 0.08333, 0.25, 0.05556, 0.25, 0.05556, 0.25, 0.08333, 0.25, 0.08333, 0.3333, 0.05556, 0.3333, 0.05556, 0.3333, 0.08333, 0.3333, 0.08333, 0.4167, 0.05556, 0.4167, 0.05556, 0.4167, 0.08333, 0.4167, 0.08333, 0.5, 0.05556, 0.5, 0.08333, 0.5, 0.1111, 0.5, 0.1111, 0.5833, 0.08333, 0.5833, 0.08333, 0.5833, 0.1111, 0.5833, 0.1111, 0.6667, 0.08333, 0.6667, 0.08333, 0.6667, 0.1111, 0.6667, 0.1111, 0.75, 0.08333, 0.75, 0.08333, 0.75, 0.1111, 0.75, 0.1111, 0.8333, 0.08333, 0.8333, 0.08333, 0.8333, 0.1111, 0.8333, 0.1111, 0.9167, 0.08333, 0.9167, 0.08333, 0.9167, 0.1111, 0.9167, 0.1111, 1.0, 0.08333, 1.0, 0.08333, 2.22e-16, 0.1111, 2.22e-16, 0.1111, 0.08333, 0.08333, 0.08333, 0.08333, 0.08333, 0.1111, 0.08333, 0.1111, 0.1667, 0.08333, 0.1667, 0.08333, 0.1667, 0.1111, 0.1667, 0.1111, 0.25, 0.08333, 0.25, 0.08333, 0.25, 0.1111, 0.25, 0.1111, 0.3333, 0.08333, 0.3333, 0.08333, 0.3333, 0.1111, 0.3333, 0.1111, 0.4167, 0.08333, 0.4167, 0.08333, 0.4167, 0.1111, 0.4167, 0.1111, 0.5, 0.08333, 0.5, 0.1111, 0.5, 0.1389, 0.5, 0.1389, 0.5833, 0.1111, 0.5833, 0.1111, 0.5833, 0.1389, 0.5833, 0.1389, 0.6667, 0.1111, 0.6667, 0.1111, 0.6667, 0.1389, 0.6667, 0.1389, 0.75, 0.1111, 0.75, 0.1111, 0.75, 0.1389, 0.75, 0.1389, 0.8333, 0.1111, 0.8333, 0.1111, 0.8333, 0.1389, 0.8333, 0.1389, 0.9167, 0.1111, 0.9167, 0.1111, 0.9167, 0.1389, 0.9167, 0.1389, 1.0, 0.1111, 1.0, 0.1111, 2.22e-16, 0.1389, 2.22e-16, 0.1389, 0.08333, 0.1111, 0.08333, 0.1111, 0.08333, 0.1389, 0.08333, 0.1389, 0.1667, 0.1111, 0.1667, 0.1111, 0.1667, 0.1389, 0.1667, 0.1389, 0.25, 0.1111, 0.25, 0.1111, 0.25, 0.1389, 0.25, 0.1389, 0.3333, 0.1111, 0.3333, 0.1111, 0.3333, 0.1389, 0.3333, 0.1389, 0.4167, 0.1111, 0.4167, 0.1111, 0.4167, 0.1389, 0.4167, 0.1389, 0.5, 0.1111, 0.5, 0.1389, 0.5, 0.1667, 0.5, 0.1667, 0.5833, 0.1389, 0.5833, 0.1389, 0.5833, 0.1667, 0.5833, 0.1667, 0.6667, 0.1389, 0.6667, 0.1389, 0.6667, 0.1667, 0.6667, 0.1667, 0.75, 0.1389, 0.75, 0.1389, 0.75, 0.1667, 0.75, 0.1667, 0.8333, 0.1389, 0.8333, 0.1389, 0.8333, 0.1667, 0.8333, 0.1667, 0.9167, 0.1389, 0.9167, 0.1389, 0.9167, 0.1667, 0.9167, 0.1667, 1.0, 0.1389, 1.0, 0.1389, 2.22e-16, 0.1667, 2.22e-16, 0.1667, 0.08333, 0.1389, 0.08333, 0.1389, 0.08333, 0.1667, 0.08333, 0.1667, 0.1667, 0.1389, 0.1667, 0.1389, 0.1667, 0.1667, 0.1667, 0.1667, 0.25, 0.1389, 0.25, 0.1389, 0.25, 0.1667, 0.25, 0.1667, 0.3333, 0.1389, 0.3333, 0.1389, 0.3333, 0.1667, 0.3333, 0.1667, 0.4167, 0.1389, 0.4167, 0.1389, 0.4167, 0.1667, 0.4167, 0.1667, 0.5, 0.1389, 0.5, 0.1667, 0.5, 0.1944, 0.5, 0.1944, 0.5833, 0.1667, 0.5833, 0.1667, 0.5833, 0.1944, 0.5833, 0.1944, 0.6667, 0.1667, 0.6667, 0.1667, 0.6667, 0.1944, 0.6667, 0.1944, 0.75, 0.1667, 0.75, 0.1667, 0.75, 0.1944, 0.75, 0.1944, 0.8333, 0.1667, 0.8333, 0.1667, 0.8333, 0.1944, 0.8333, 0.1944, 0.9167, 0.1667, 0.9167, 0.1667, 0.9167, 0.1944, 0.9167, 0.1944, 1.0, 0.1667, 1.0, 0.1667, 2.22e-16, 0.1944, 2.22e-16, 0.1944, 0.08333, 0.1667, 0.08333, 0.1667, 0.08333, 0.1944, 0.08333, 0.1944, 0.1667, 0.1667, 0.1667, 0.1667, 0.1667, 0.1944, 0.1667, 0.1944, 0.25, 0.1667, 0.25, 0.1667, 0.25, 0.1944, 0.25, 0.1944, 0.3333, 0.1667, 0.3333, 0.1667, 0.3333, 0.1944, 0.3333, 0.1944, 0.4167, 0.1667, 0.4167, 0.1667, 0.4167, 0.1944, 0.4167, 0.1944, 0.5, 0.1667, 0.5, 0.1944, 0.5, 0.2222, 0.5, 0.2222, 0.5833, 0.1944, 0.5833, 0.1944, 0.5833, 0.2222, 0.5833, 0.2222, 0.6667, 0.1944, 0.6667, 0.1944, 0.6667, 0.2222, 0.6667, 0.2222, 0.75, 0.1944, 0.75, 0.1944, 0.75, 0.2222, 0.75, 0.2222, 0.8333, 0.1944, 0.8333, 0.1944, 0.8333, 0.2222, 0.8333, 0.2222, 0.9167, 0.1944, 0.9167, 0.1944, 0.9167, 0.2222, 0.9167, 0.2222, 1.0, 0.1944, 1.0, 0.1944, 2.22e-16, 0.2222, 2.22e-16, 0.2222, 0.08333, 0.1944, 0.08333, 0.1944, 0.08333, 0.2222, 0.08333, 0.2222, 0.1667, 0.1944, 0.1667, 0.1944, 0.1667, 0.2222, 0.1667, 0.2222, 0.25, 0.1944, 0.25, 0.1944, 0.25, 0.2222, 0.25, 0.2222, 0.3333, 0.1944, 0.3333, 0.1944, 0.3333, 0.2222, 0.3333, 0.2222, 0.4167, 0.1944, 0.4167, 0.1944, 0.4167, 0.2222, 0.4167, 0.2222, 0.5, 0.1944, 0.5, 0.2222, 0.5, 0.25, 0.5, 0.25, 0.5833, 0.2222, 0.5833, 0.2222, 0.5833, 0.25, 0.5833, 0.25, 0.6667, 0.2222, 0.6667, 0.2222, 0.6667, 0.25, 0.6667, 0.25, 0.75, 0.2222, 0.75, 0.2222, 0.75, 0.25, 0.75, 0.25, 0.8333, 0.2222, 0.8333, 0.2222, 0.8333, 0.25, 0.8333, 0.25, 0.9167, 0.2222, 0.9167, 0.2222, 0.9167, 0.25, 0.9167, 0.25, 1.0, 0.2222, 1.0, 0.2222, 2.22e-16, 0.25, 2.22e-16, 0.25, 0.08333, 0.2222, 0.08333, 0.2222, 0.08333, 0.25, 0.08333, 0.25, 0.1667, 0.2222, 0.1667, 0.2222, 0.1667, 0.25, 0.1667, 0.25, 0.25, 0.2222, 0.25, 0.2222, 0.25, 0.25, 0.25, 0.25, 0.3333, 0.2222, 0.3333, 0.2222, 0.3333, 0.25, 0.3333, 0.25, 0.4167, 0.2222, 0.4167, 0.2222, 0.4167, 0.25, 0.4167, 0.25, 0.5, 0.2222, 0.5, 0.25, 0.5, 0.2778, 0.5, 0.2778, 0.5833, 0.25, 0.5833, 0.25, 0.5833, 0.2778, 0.5833, 0.2778, 0.6667, 0.25, 0.6667, 0.25, 0.6667, 0.2778, 0.6667, 0.2778, 0.75, 0.25, 0.75, 0.25, 0.75, 0.2778, 0.75, 0.2778, 0.8333, 0.25, 0.8333, 0.25, 0.8333, 0.2778, 0.8333, 0.2778, 0.9167, 0.25, 0.9167, 0.25, 0.9167, 0.2778, 0.9167, 0.2778, 1.0, 0.25, 1.0, 0.25, 2.22e-16, 0.2778, 2.22e-16, 0.2778, 0.08333, 0.25, 0.08333, 0.25, 0.08333, 0.2778, 0.08333, 0.2778, 0.1667, 0.25, 0.1667, 0.25, 0.1667, 0.2778, 0.1667, 0.2778, 0.25, 0.25, 0.25, 0.25, 0.25, 0.2778, 0.25, 0.2778, 0.3333, 0.25, 0.3333, 0.25, 0.3333, 0.2778, 0.3333, 0.2778, 0.4167, 0.25, 0.4167, 0.25, 0.4167, 0.2778, 0.4167, 0.2778, 0.5, 0.25, 0.5, 0.2778, 0.5, 0.3056, 0.5, 0.3056, 0.5833, 0.2778, 0.5833, 0.2778, 0.5833, 0.3056, 0.5833, 0.3056, 0.6667, 0.2778, 0.6667, 0.2778, 0.6667, 0.3056, 0.6667, 0.3056, 0.75, 0.2778, 0.75, 0.2778, 0.75, 0.3056, 0.75, 0.3056, 0.8333, 0.2778, 0.8333, 0.2778, 0.8333, 0.3056, 0.8333, 0.3056, 0.9167, 0.2778, 0.9167, 0.2778, 0.9167, 0.3056, 0.9167, 0.3056, 1.0, 0.2778, 1.0, 0.2778, 2.22e-16, 0.3056, 2.22e-16, 0.3056, 0.08333, 0.2778, 0.08333, 0.2778, 0.08333, 0.3056, 0.08333, 0.3056, 0.1667, 0.2778, 0.1667, 0.2778, 0.1667, 0.3056, 0.1667, 0.3056, 0.25, 0.2778, 0.25, 0.2778, 0.25, 0.3056, 0.25, 0.3056, 0.3333, 0.2778, 0.3333, 0.2778, 0.3333, 0.3056, 0.3333, 0.3056, 0.4167, 0.2778, 0.4167, 0.2778, 0.4167, 0.3056, 0.4167, 0.3056, 0.5, 0.2778, 0.5, 0.3056, 0.5, 0.3333, 0.5, 0.3333, 0.5833, 0.3056, 0.5833, 0.3056, 0.5833, 0.3333, 0.5833, 0.3333, 0.6667, 0.3056, 0.6667, 0.3056, 0.6667, 0.3333, 0.6667, 0.3333, 0.75, 0.3056, 0.75, 0.3056, 0.75, 0.3333, 0.75, 0.3333, 0.8333, 0.3056, 0.8333, 0.3056, 0.8333, 0.3333, 0.8333, 0.3333, 0.9167, 0.3056, 0.9167, 0.3056, 0.9167, 0.3333, 0.9167, 0.3333, 1.0, 0.3056, 1.0, 0.3056, 2.22e-16, 0.3333, 2.22e-16, 0.3333, 0.08333, 0.3056, 0.08333, 0.3056, 0.08333, 0.3333, 0.08333, 0.3333, 0.1667, 0.3056, 0.1667, 0.3056, 0.1667, 0.3333, 0.1667, 0.3333, 0.25, 0.3056, 0.25, 0.3056, 0.25, 0.3333, 0.25, 0.3333, 0.3333, 0.3056, 0.3333, 0.3056, 0.3333, 0.3333, 0.3333, 0.3333, 0.4167, 0.3056, 0.4167, 0.3056, 0.4167, 0.3333, 0.4167, 0.3333, 0.5, 0.3056, 0.5, 0.3333, 0.5, 0.3611, 0.5, 0.3611, 0.5833, 0.3333, 0.5833, 0.3333, 0.5833, 0.3611, 0.5833, 0.3611, 0.6667, 0.3333, 0.6667, 0.3333, 0.6667, 0.3611, 0.6667, 0.3611, 0.75, 0.3333, 0.75, 0.3333, 0.75, 0.3611, 0.75, 0.3611, 0.8333, 0.3333, 0.8333, 0.3333, 0.8333, 0.3611, 0.8333, 0.3611, 0.9167, 0.3333, 0.9167, 0.3333, 0.9167, 0.3611, 0.9167, 0.3611, 1.0, 0.3333, 1.0, 0.3333, 2.22e-16, 0.3611, 2.22e-16, 0.3611, 0.08333, 0.3333, 0.08333, 0.3333, 0.08333, 0.3611, 0.08333, 0.3611, 0.1667, 0.3333, 0.1667, 0.3333, 0.1667, 0.3611, 0.1667, 0.3611, 0.25, 0.3333, 0.25, 0.3333, 0.25, 0.3611, 0.25, 0.3611, 0.3333, 0.3333, 0.3333, 0.3333, 0.3333, 0.3611, 0.3333, 0.3611, 0.4167, 0.3333, 0.4167, 0.3333, 0.4167, 0.3611, 0.4167, 0.3611, 0.5, 0.3333, 0.5, 0.3611, 0.5, 0.3889, 0.5, 0.3889, 0.5833, 0.3611, 0.5833, 0.3611, 0.5833, 0.3889, 0.5833, 0.3889, 0.6667, 0.3611, 0.6667, 0.3611, 0.6667, 0.3889, 0.6667, 0.3889, 0.75, 0.3611, 0.75, 0.3611, 0.75, 0.3889, 0.75, 0.3889, 0.8333, 0.3611, 0.8333, 0.3611, 0.8333, 0.3889, 0.8333, 0.3889, 0.9167, 0.3611, 0.9167, 0.3611, 0.9167, 0.3889, 0.9167, 0.3889, 1.0, 0.3611, 1.0, 0.3611, 2.22e-16, 0.3889, 2.22e-16, 0.3889, 0.08333, 0.3611, 0.08333, 0.3611, 0.08333, 0.3889, 0.08333, 0.3889, 0.1667, 0.3611, 0.1667, 0.3611, 0.1667, 0.3889, 0.1667, 0.3889, 0.25, 0.3611, 0.25, 0.3611, 0.25, 0.3889, 0.25, 0.3889, 0.3333, 0.3611, 0.3333, 0.3611, 0.3333, 0.3889, 0.3333, 0.3889, 0.4167, 0.3611, 0.4167, 0.3611, 0.4167, 0.3889, 0.4167, 0.3889, 0.5, 0.3611, 0.5, 0.3889, 0.5, 0.4167, 0.5, 0.4167, 0.5833, 0.3889, 0.5833, 0.3889, 0.5833, 0.4167, 0.5833, 0.4167, 0.6667, 0.3889, 0.6667, 0.3889, 0.6667, 0.4167, 0.6667, 0.4167, 0.75, 0.3889, 0.75, 0.3889, 0.75, 0.4167, 0.75, 0.4167, 0.8333, 0.3889, 0.8333, 0.3889, 0.8333, 0.4167, 0.8333, 0.4167, 0.9167, 0.3889, 0.9167, 0.3889, 0.9167, 0.4167, 0.9167, 0.4167, 1.0, 0.3889, 1.0, 0.3889, 2.22e-16, 0.4167, 2.22e-16, 0.4167, 0.08333, 0.3889, 0.08333, 0.3889, 0.08333, 0.4167, 0.08333, 0.4167, 0.1667, 0.3889, 0.1667, 0.3889, 0.1667, 0.4167, 0.1667, 0.4167, 0.25, 0.3889, 0.25, 0.3889, 0.25, 0.4167, 0.25, 0.4167, 0.3333, 0.3889, 0.3333, 0.3889, 0.3333, 0.4167, 0.3333, 0.4167, 0.4167, 0.3889, 0.4167, 0.3889, 0.4167, 0.4167, 0.4167, 0.4167, 0.5, 0.3889, 0.5, 0.4167, 0.5, 0.4444, 0.5, 0.4444, 0.5833, 0.4167, 0.5833, 0.4167, 0.5833, 0.4444, 0.5833, 0.4444, 0.6667, 0.4167, 0.6667, 0.4167, 0.6667, 0.4444, 0.6667, 0.4444, 0.75, 0.4167, 0.75, 0.4167, 0.75, 0.4444, 0.75, 0.4444, 0.8333, 0.4167, 0.8333, 0.4167, 0.8333, 0.4444, 0.8333, 0.4444, 0.9167, 0.4167, 0.9167, 0.4167, 0.9167, 0.4444, 0.9167, 0.4444, 1.0, 0.4167, 1.0, 0.4167, 2.22e-16, 0.4444, 2.22e-16, 0.4444, 0.08333, 0.4167, 0.08333, 0.4167, 0.08333, 0.4444, 0.08333, 0.4444, 0.1667, 0.4167, 0.1667, 0.4167, 0.1667, 0.4444, 0.1667, 0.4444, 0.25, 0.4167, 0.25, 0.4167, 0.25, 0.4444, 0.25, 0.4444, 0.3333, 0.4167, 0.3333, 0.4167, 0.3333, 0.4444, 0.3333, 0.4444, 0.4167, 0.4167, 0.4167, 0.4167, 0.4167, 0.4444, 0.4167, 0.4444, 0.5, 0.4167, 0.5, 0.4444, 0.5, 0.4722, 0.5, 0.4722, 0.5833, 0.4444, 0.5833, 0.4444, 0.5833, 0.4722, 0.5833, 0.4722, 0.6667, 0.4444, 0.6667, 0.4444, 0.6667, 0.4722, 0.6667, 0.4722, 0.75, 0.4444, 0.75, 0.4444, 0.75, 0.4722, 0.75, 0.4722, 0.8333, 0.4444, 0.8333, 0.4444, 0.8333, 0.4722, 0.8333, 0.4722, 0.9167, 0.4444, 0.9167, 0.4444, 0.9167, 0.4722, 0.9167, 0.4722, 1.0, 0.4444, 1.0, 0.4444, 2.22e-16, 0.4722, 2.22e-16, 0.4722, 0.08333, 0.4444, 0.08333, 0.4444, 0.08333, 0.4722, 0.08333, 0.4722, 0.1667, 0.4444, 0.1667, 0.4444, 0.1667, 0.4722, 0.1667, 0.4722, 0.25, 0.4444, 0.25, 0.4444, 0.25, 0.4722, 0.25, 0.4722, 0.3333, 0.4444, 0.3333, 0.4444, 0.3333, 0.4722, 0.3333, 0.4722, 0.4167, 0.4444, 0.4167, 0.4444, 0.4167, 0.4722, 0.4167, 0.4722, 0.5, 0.4444, 0.5, 0.4722, 0.5, 0.5, 0.5, 0.5, 0.5833, 0.4722, 0.5833, 0.4722, 0.5833, 0.5, 0.5833, 0.5, 0.6667, 0.4722, 0.6667, 0.4722, 0.6667, 0.5, 0.6667, 0.5, 0.75, 0.4722, 0.75, 0.4722, 0.75, 0.5, 0.75, 0.5, 0.8333, 0.4722, 0.8333, 0.4722, 0.8333, 0.5, 0.8333, 0.5, 0.9167, 0.4722, 0.9167, 0.4722, 0.9167, 0.5, 0.9167, 0.5, 1.0, 0.4722, 1.0, 0.4722, 2.22e-16, 0.5, 2.22e-16, 0.5, 0.08333, 0.4722, 0.08333, 0.4722, 0.08333, 0.5, 0.08333, 0.5, 0.1667, 0.4722, 0.1667, 0.4722, 0.1667, 0.5, 0.1667, 0.5, 0.25, 0.4722, 0.25, 0.4722, 0.25, 0.5, 0.25, 0.5, 0.3333, 0.4722, 0.3333, 0.4722, 0.3333, 0.5, 0.3333, 0.5, 0.4167, 0.4722, 0.4167, 0.4722, 0.4167, 0.5, 0.4167, 0.5, 0.5, 0.4722, 0.5])
me_torus.materials.append(mat_material_001)
me_torus.use_remesh_preserve_volume = False
me_torus.use_remesh_preserve_attributes = False
me_torus.use_mirror_vertex_groups = False
me_torus.update()
me_cylinder_002 = bpy.data.meshes.new('Cylinder.002')
me_cylinder_002.from_pydata([(0.0, 0.5, -0.5), (0.0, 0.5, 0.5), (0.1294, 0.483, -0.5), (0.1294, 0.483, 0.5), (0.25, 0.433, -0.5), (0.25, 0.433, 0.5), (0.3536, 0.3536, -0.5), (0.3536, 0.3536, 0.5), (0.433, 0.25, -0.5), (0.433, 0.25, 0.5), (0.483, 0.1294, -0.5), (0.483, 0.1294, 0.5), (0.5, 3.775e-08, -0.5), (0.5, 3.775e-08, 0.5), (0.483, -0.1294, -0.5), (0.483, -0.1294, 0.5), (0.433, -0.25, -0.5), (0.433, -0.25, 0.5), (0.3536, -0.3536, -0.5), (0.3536, -0.3536, 0.5), (0.25, -0.433, -0.5), (0.25, -0.433, 0.5), (0.1294, -0.483, -0.5), (0.1294, -0.483, 0.5), (1.947e-07, -0.5, -0.5), (1.947e-07, -0.5, 0.5), (-0.1294, -0.483, -0.5), (-0.1294, -0.483, 0.5), (-0.25, -0.433, -0.5), (-0.25, -0.433, 0.5), (-0.3536, -0.3536, -0.5), (-0.3536, -0.3536, 0.5), (-0.433, -0.25, -0.5), (-0.433, -0.25, 0.5), (-0.483, -0.1294, -0.5), (-0.483, -0.1294, 0.5), (-0.5, -2.325e-07, -0.5), (-0.5, -2.325e-07, 0.5), (-0.483, 0.1294, -0.5), (-0.483, 0.1294, 0.5), (-0.433, 0.25, -0.5), (-0.433, 0.25, 0.5), (-0.3536, 0.3536, -0.5), (-0.3536, 0.3536, 0.5), (-0.25, 0.433, -0.5), (-0.25, 0.433, 0.5), (-0.1294, 0.483, -0.5), (-0.1294, 0.483, 0.5), (0.0, 0.5, 0.5), (0.1294, 0.483, 0.5), (0.25, 0.433, 0.5), (0.3536, 0.3536, 0.5), (0.433, 0.25, 0.5), (0.483, 0.1294, 0.5), (0.5, 3.775e-08, 0.5), (0.483, -0.1294, 0.5), (0.433, -0.25, 0.5), (0.3536, -0.3536, 0.5), (0.25, -0.433, 0.5), (0.1294, -0.483, 0.5), (1.947e-07, -0.5, 0.5), (-0.1294, -0.483, 0.5), (-0.25, -0.433, 0.5), (-0.3536, -0.3536, 0.5), (-0.433, -0.25, 0.5), (-0.483, -0.1294, 0.5), (-0.5, -2.325e-07, 0.5), (-0.483, 0.1294, 0.5), (-0.433, 0.25, 0.5), (-0.3536, 0.3536, 0.5), (-0.25, 0.433, 0.5), (-0.1294, 0.483, 0.5), (0.0, 0.5, -0.5), (0.1294, 0.483, -0.5), (0.25, 0.433, -0.5), (0.3536, 0.3536, -0.5), (0.433, 0.25, -0.5), (0.483, 0.1294, -0.5), (0.5, 3.775e-08, -0.5), (0.483, -0.1294, -0.5), (0.433, -0.25, -0.5), (0.3536, -0.3536, -0.5), (0.25, -0.433, -0.5), (0.1294, -0.483, -0.5), (1.947e-07, -0.5, -0.5), (-0.1294, -0.483, -0.5), (-0.25, -0.433, -0.5), (-0.3536, -0.3536, -0.5), (-0.433, -0.25, -0.5), (-0.483, -0.1294, -0.5), (-0.5, -2.325e-07, -0.5), (-0.483, 0.1294, -0.5), (-0.433, 0.25, -0.5), (-0.3536, 0.3536, -0.5), (-0.25, 0.433, -0.5), (-0.1294, 0.483, -0.5)], [], [(0, 1, 3, 2), (2, 3, 5, 4), (4, 5, 7, 6), (6, 7, 9, 8), (8, 9, 11, 10), (10, 11, 13, 12), (12, 13, 15, 14), (14, 15, 17, 16), (16, 17, 19, 18), (18, 19, 21, 20), (20, 21, 23, 22), (22, 23, 25, 24), (24, 25, 27, 26), (26, 27, 29, 28), (28, 29, 31, 30), (30, 31, 33, 32), (32, 33, 35, 34), (34, 35, 37, 36), (36, 37, 39, 38), (38, 39, 41, 40), (40, 41, 43, 42), (42, 43, 45, 44), (44, 45, 47, 46), (46, 47, 1, 0), (49, 48, 71, 70, 69, 68, 67, 66, 65, 64, 63, 62, 61, 60, 59, 58, 57, 56, 55, 54, 53, 52, 51, 50), (72, 73, 74, 75, 76, 77, 78, 79, 80, 81, 82, 83, 84, 85, 86, 87, 88, 89, 90, 91, 92, 93, 94, 95)])
me_cylinder_002.polygons.foreach_set('use_smooth', [1, 1, 1, 1, 1, 1, 1, 1, 1, 1, 1, 1, 1, 1, 1, 1, 1, 1, 1, 1, 1, 1, 1, 1, 0, 0])
_uv = me_cylinder_002.uv_layers.new(name='UVMap')
_uv.uv.foreach_set('vector', [1.0, 0.5, 1.0, 1.0, 0.9583, 1.0, 0.9583, 0.5, 0.9583, 0.5, 0.9583, 1.0, 0.9167, 1.0, 0.9167, 0.5, 0.9167, 0.5, 0.9167, 1.0, 0.875, 1.0, 0.875, 0.5, 0.875, 0.5, 0.875, 1.0, 0.8333, 1.0, 0.8333, 0.5, 0.8333, 0.5, 0.8333, 1.0, 0.7917, 1.0, 0.7917, 0.5, 0.7917, 0.5, 0.7917, 1.0, 0.75, 1.0, 0.75, 0.5, 0.75, 0.5, 0.75, 1.0, 0.7083, 1.0, 0.7083, 0.5, 0.7083, 0.5, 0.7083, 1.0, 0.6667, 1.0, 0.6667, 0.5, 0.6667, 0.5, 0.6667, 1.0, 0.625, 1.0, 0.625, 0.5, 0.625, 0.5, 0.625, 1.0, 0.5833, 1.0, 0.5833, 0.5, 0.5833, 0.5, 0.5833, 1.0, 0.5417, 1.0, 0.5417, 0.5, 0.5417, 0.5, 0.5417, 1.0, 0.5, 1.0, 0.5, 0.5, 0.5, 0.5, 0.5, 1.0, 0.4583, 1.0, 0.4583, 0.5, 0.4583, 0.5, 0.4583, 1.0, 0.4167, 1.0, 0.4167, 0.5, 0.4167, 0.5, 0.4167, 1.0, 0.375, 1.0, 0.375, 0.5, 0.375, 0.5, 0.375, 1.0, 0.3333, 1.0, 0.3333, 0.5, 0.3333, 0.5, 0.3333, 1.0, 0.2917, 1.0, 0.2917, 0.5, 0.2917, 0.5, 0.2917, 1.0, 0.25, 1.0, 0.25, 0.5, 0.25, 0.5, 0.25, 1.0, 0.2083, 1.0, 0.2083, 0.5, 0.2083, 0.5, 0.2083, 1.0, 0.1667, 1.0, 0.1667, 0.5, 0.1667, 0.5, 0.1667, 1.0, 0.125, 1.0, 0.125, 0.5, 0.125, 0.5, 0.125, 1.0, 0.08333, 1.0, 0.08333, 0.5, 0.08333, 0.5, 0.08333, 1.0, 0.04167, 1.0, 0.04167, 0.5, 0.04167, 0.5, 0.04167, 1.0, -1.863e-07, 1.0, -1.863e-07, 0.5, 0.3121, 0.4818, 0.25, 0.49, 0.1879, 0.4818, 0.13, 0.4578, 0.08029, 0.4197, 0.04215, 0.37, 0.01818, 0.3121, 0.01, 0.25, 0.01818, 0.1879, 0.04215, 0.13, 0.08029, 0.08029, 0.13, 0.04215, 0.1879, 0.01818, 0.25, 0.01, 0.3121, 0.01818, 0.37, 0.04215, 0.4197, 0.08029, 0.4578, 0.13, 0.4818, 0.1879, 0.49, 0.25, 0.4818, 0.3121, 0.4578, 0.37, 0.4197, 0.4197, 0.37, 0.4578, 0.75, 0.49, 0.8121, 0.4818, 0.87, 0.4578, 0.9197, 0.4197, 0.9578, 0.37, 0.9818, 0.3121, 0.99, 0.25, 0.9818, 0.1879, 0.9578, 0.13, 0.9197, 0.08029, 0.87, 0.04215, 0.8121, 0.01818, 0.75, 0.01, 0.6879, 0.01818, 0.63, 0.04215, 0.5803, 0.08029, 0.5422, 0.13, 0.5182, 0.1879, 0.51, 0.25, 0.5182, 0.3121, 0.5422, 0.37, 0.5803, 0.4197, 0.63, 0.4578, 0.6879, 0.4818])
me_cylinder_002.materials.append(mat_material_001)
me_cylinder_002.use_remesh_preserve_volume = False
me_cylinder_002.use_remesh_preserve_attributes = False
me_cylinder_002.use_mirror_vertex_groups = False
me_cylinder_002.update()
me_icosphere_001 = bpy.data.meshes.new('Icosphere.001')
me_icosphere_001.from_pydata([(0.0, 0.0, -0.5), (0.3618, -0.2629, -0.2236), (-0.1382, -0.4253, -0.2236), (-0.4472, 0.0, -0.2236), (-0.1382, 0.4253, -0.2236), (0.3618, 0.2629, -0.2236), (0.1382, -0.4253, 0.2236), (-0.3618, -0.2629, 0.2236), (-0.3618, 0.2629, 0.2236), (0.1382, 0.4253, 0.2236), (0.4472, 0.0, 0.2236), (0.0, 0.0, 0.5), (-0.1164, -0.3583, -0.3288), (-0.08123, -0.25, -0.4253), (-0.0388, -0.1194, -0.484), (0.1016, -0.07381, -0.484), (0.2127, -0.1545, -0.4253), (0.3048, -0.2214, -0.3288), (0.266, -0.3409, -0.2512), (0.1314, -0.4045, -0.2629), (-0.01482, -0.4321, -0.2512), (0.4064, 0.1476, -0.2512), (0.4253, 0.0, -0.2629), (0.4064, -0.1476, -0.2512), (0.1016, 0.07381, -0.484), (0.2127, 0.1545, -0.4253), (0.3048, 0.2214, -0.3288), (-0.3767, 0.0, -0.3288), (-0.2629, 0.0, -0.4253), (-0.1256, 0.0, -0.484), (-0.242, -0.3583, -0.2512), (-0.3441, -0.25, -0.2629), (-0.4155, -0.1194, -0.2511), (-0.1164, 0.3583, -0.3288), (-0.08123, 0.25, -0.4253), (-0.0388, 0.1194, -0.484), (-0.4155, 0.1194, -0.2511), (-0.3441, 0.25, -0.2629), (-0.242, 0.3583, -0.2512), (-0.01482, 0.4321, -0.2512), (0.1314, 0.4045, -0.2629), (0.266, 0.3409, -0.2512), (0.4783, -0.07381, 0.1256), (0.4755, -0.1545, -8.759e-09), (0.4303, -0.2214, -0.1256), (0.4303, 0.2214, -0.1256), (0.4755, 0.1545, 8.759e-09), (0.4783, 0.07381, 0.1256), (0.07761, -0.4777, 0.1256), (0.0, -0.5, -8.759e-09), (-0.07761, -0.4777, -0.1256), (0.3436, -0.3409, -0.1256), (0.2939, -0.4045, 8.759e-09), (0.218, -0.4321, 0.1256), (-0.4303, -0.2214, 0.1256), (-0.4755, -0.1545, -8.759e-09), (-0.4783, -0.07381, -0.1256), (-0.218, -0.4321, -0.1256), (-0.2939, -0.4045, 8.759e-09), (-0.3436, -0.3409, 0.1256), (-0.3436, 0.3409, 0.1256), (-0.2939, 0.4045, -8.759e-09), (-0.218, 0.4321, -0.1256), (-0.4783, 0.07381, -0.1256), (-0.4755, 0.1545, 8.759e-09), (-0.4303, 0.2214, 0.1256), (0.218, 0.4321, 0.1256), (0.2939, 0.4045, -8.759e-09), (0.3436, 0.3409, -0.1256), (-0.07761, 0.4777, -0.1256), (0.0, 0.5, 8.759e-09), (0.07761, 0.4777, 0.1256), (0.4155, -0.1194, 0.2511), (0.3441, -0.25, 0.2629), (0.242, -0.3583, 0.2512), (0.01482, -0.4321, 0.2512), (-0.1314, -0.4045, 0.2629), (-0.266, -0.3409, 0.2512), (-0.4064, -0.1476, 0.2512), (-0.4253, 0.0, 0.2629), (-0.4064, 0.1476, 0.2512), (-0.266, 0.3409, 0.2512), (-0.1314, 0.4045, 0.2629), (0.01482, 0.4321, 0.2512), (0.242, 0.3583, 0.2512), (0.3441, 0.25, 0.2629), (0.4155, 0.1194, 0.2511), (0.0388, -0.1194, 0.484), (0.08123, -0.25, 0.4253), (0.1164, -0.3583, 0.3288), (0.3767, 0.0, 0.3288), (0.2629, 0.0, 0.4253), (0.1256, 0.0, 0.484), (-0.1016, -0.07381, 0.484), (-0.2127, -0.1545, 0.4253), (-0.3048, -0.2214, 0.3288), (-0.1016, 0.07381, 0.484), (-0.2127, 0.1545, 0.4253), (-0.3048, 0.2214, 0.3288), (0.0388, 0.1194, 0.484), (0.08123, 0.25, 0.4253), (0.1164, 0.3583, 0.3288), (0.1809, 0.1314, 0.4472), (0.3191, 0.1314, 0.3618), (0.2236, 0.2629, 0.3618), (-0.0691, 0.2127, 0.4472), (-0.02639, 0.3441, 0.3618), (-0.1809, 0.2939, 0.3618), (-0.2236, 0.0, 0.4472), (-0.3354, 0.08123, 0.3618), (-0.3354, -0.08123, 0.3618), (-0.0691, -0.2127, 0.4472), (-0.1809, -0.2939, 0.3618), (-0.02639, -0.3441, 0.3618), (0.1809, -0.1314, 0.4472), (0.2236, -0.2629, 0.3618), (0.3191, -0.1314, 0.3618), (0.4309, 0.2127, 0.1382), (0.4045, 0.2939, 0.0), (0.3354, 0.3441, 0.1382), (-0.0691, 0.4755, 0.1382), (-0.1545, 0.4755, -2.46e-07), (-0.2236, 0.4253, 0.1382), (-0.4736, 0.08123, 0.1382), (-0.5, -1.804e-07, 3.116e-07), (-0.4736, -0.08123, 0.1382), (-0.2236, -0.4253, 0.1382), (-0.1545, -0.4755, -3.936e-07), (-0.0691, -0.4755, 0.1382), (0.3354, -0.3441, 0.1382), (0.4045, -0.2939, -9.511e-07), (0.4309, -0.2127, 0.1382), (0.1545, 0.4755, -1.307e-14), (0.2236, 0.4253, -0.1382), (0.0691, 0.4755, -0.1382), (-0.4045, 0.2939, -3.922e-14), (-0.3354, 0.3441, -0.1382), (-0.4309, 0.2127, -0.1382), (-0.4045, -0.2939, 4.016e-14), (-0.4309, -0.2127, -0.1382), (-0.3354, -0.3441, -0.1382), (0.1545, -0.4755, 1.401e-14), (0.0691, -0.4755, -0.1382), (0.2236, -0.4253, -0.1382), (0.5, 0.0, 0.0), (0.4736, -0.08123, -0.1382), (0.4736, 0.08123, -0.1382), (0.1809, 0.2939, -0.3618), (0.0691, 0.2127, -0.4472), (0.02639, 0.3441, -0.3618), (-0.2236, 0.2629, -0.3618), (-0.1809, 0.1314, -0.4472), (-0.3191, 0.1314, -0.3618), (-0.3191, -0.1314, -0.3618), (-0.1809, -0.1314, -0.4472), (-0.2236, -0.2629, -0.3618), (0.3354, 0.08123, -0.3618), (0.3354, -0.08123, -0.3618), (0.2236, -3.69e-07, -0.4472), (0.0264, -0.3441, -0.3618), (0.0691, -0.2127, -0.4472), (0.1809, -0.2939, -0.3618)], [], [(0, 15, 14), (1, 17, 23), (0, 14, 29), (0, 29, 35), (0, 35, 24), (1, 23, 44), (2, 20, 50), (3, 32, 56), (4, 38, 62), (5, 41, 68), (1, 44, 51), (2, 50, 57), (3, 56, 63), (4, 62, 69), (5, 68, 45), (6, 74, 89), (7, 77, 95), (8, 80, 98), (9, 83, 101), (10, 86, 90), (92, 99, 11), (91, 102, 92), (90, 103, 91), (92, 102, 99), (102, 100, 99), (91, 103, 102), (103, 104, 102), (102, 104, 100), (104, 101, 100), (90, 86, 103), (86, 85, 103), (103, 85, 104), (85, 84, 104), (104, 84, 101), (84, 9, 101), (99, 96, 11), (100, 105, 99), (101, 106, 100), (99, 105, 96), (105, 97, 96), (100, 106, 105), (106, 107, 105), (105, 107, 97), (107, 98, 97), (101, 83, 106), (83, 82, 106), (106, 82, 107), (82, 81, 107), (107, 81, 98), (81, 8, 98), (96, 93, 11), (97, 108, 96), (98, 109, 97), (96, 108, 93), (108, 94, 93), (97, 109, 108), (109, 110, 108), (108, 110, 94), (110, 95, 94), (98, 80, 109), (80, 79, 109), (109, 79, 110), (79, 78, 110), (110, 78, 95), (78, 7, 95), (93, 87, 11), (94, 111, 93), (95, 112, 94), (93, 111, 87), (111, 88, 87), (94, 112, 111), (112, 113, 111), (111, 113, 88), (113, 89, 88), (95, 77, 112), (77, 76, 112), (112, 76, 113), (76, 75, 113), (113, 75, 89), (75, 6, 89), (87, 92, 11), (88, 114, 87), (89, 115, 88), (87, 114, 92), (114, 91, 92), (88, 115, 114), (115, 116, 114), (114, 116, 91), (116, 90, 91), (89, 74, 115), (74, 73, 115), (115, 73, 116), (73, 72, 116), (116, 72, 90), (72, 10, 90), (47, 86, 10), (46, 117, 47), (45, 118, 46), (47, 117, 86), (117, 85, 86), (46, 118, 117), (118, 119, 117), (117, 119, 85), (119, 84, 85), (45, 68, 118), (68, 67, 118), (118, 67, 119), (67, 66, 119), (119, 66, 84), (66, 9, 84), (71, 83, 9), (70, 120, 71), (69, 121, 70), (71, 120, 83), (120, 82, 83), (70, 121, 120), (121, 122, 120), (120, 122, 82), (122, 81, 82), (69, 62, 121), (62, 61, 121), (121, 61, 122), (61, 60, 122), (122, 60, 81), (60, 8, 81), (65, 80, 8), (64, 123, 65), (63, 124, 64), (65, 123, 80), (123, 79, 80), (64, 124, 123), (124, 125, 123), (123, 125, 79), (125, 78, 79), (63, 56, 124), (56, 55, 124), (124, 55, 125), (55, 54, 125), (125, 54, 78), (54, 7, 78), (59, 77, 7), (58, 126, 59), (57, 127, 58), (59, 126, 77), (126, 76, 77), (58, 127, 126), (127, 128, 126), (126, 128, 76), (128, 75, 76), (57, 50, 127), (50, 49, 127), (127, 49, 128), (49, 48, 128), (128, 48, 75), (48, 6, 75), (53, 74, 6), (52, 129, 53), (51, 130, 52), (53, 129, 74), (129, 73, 74), (52, 130, 129), (130, 131, 129), (129, 131, 73), (131, 72, 73), (51, 44, 130), (44, 43, 130), (130, 43, 131), (43, 42, 131), (131, 42, 72), (42, 10, 72), (66, 71, 9), (67, 132, 66), (68, 133, 67), (66, 132, 71), (132, 70, 71), (67, 133, 132), (133, 134, 132), (132, 134, 70), (134, 69, 70), (68, 41, 133), (41, 40, 133), (133, 40, 134), (40, 39, 134), (134, 39, 69), (39, 4, 69), (60, 65, 8), (61, 135, 60), (62, 136, 61), (60, 135, 65), (135, 64, 65), (61, 136, 135), (136, 137, 135), (135, 137, 64), (137, 63, 64), (62, 38, 136), (38, 37, 136), (136, 37, 137), (37, 36, 137), (137, 36, 63), (36, 3, 63), (54, 59, 7), (55, 138, 54), (56, 139, 55), (54, 138, 59), (138, 58, 59), (55, 139, 138), (139, 140, 138), (138, 140, 58), (140, 57, 58), (56, 32, 139), (32, 31, 139), (139, 31, 140), (31, 30, 140), (140, 30, 57), (30, 2, 57), (48, 53, 6), (49, 141, 48), (50, 142, 49), (48, 141, 53), (141, 52, 53), (49, 142, 141), (142, 143, 141), (141, 143, 52), (143, 51, 52), (50, 20, 142), (20, 19, 142), (142, 19, 143), (19, 18, 143), (143, 18, 51), (18, 1, 51), (42, 47, 10), (43, 144, 42), (44, 145, 43), (42, 144, 47), (144, 46, 47), (43, 145, 144), (145, 146, 144), (144, 146, 46), (146, 45, 46), (44, 23, 145), (23, 22, 145), (145, 22, 146), (22, 21, 146), (146, 21, 45), (21, 5, 45), (26, 41, 5), (25, 147, 26), (24, 148, 25), (26, 147, 41), (147, 40, 41), (25, 148, 147), (148, 149, 147), (147, 149, 40), (149, 39, 40), (24, 35, 148), (35, 34, 148), (148, 34, 149), (34, 33, 149), (149, 33, 39), (33, 4, 39), (33, 38, 4), (34, 150, 33), (35, 151, 34), (33, 150, 38), (150, 37, 38), (34, 151, 150), (151, 152, 150), (150, 152, 37), (152, 36, 37), (35, 29, 151), (29, 28, 151), (151, 28, 152), (28, 27, 152), (152, 27, 36), (27, 3, 36), (27, 32, 3), (28, 153, 27), (29, 154, 28), (27, 153, 32), (153, 31, 32), (28, 154, 153), (154, 155, 153), (153, 155, 31), (155, 30, 31), (29, 14, 154), (14, 13, 154), (154, 13, 155), (13, 12, 155), (155, 12, 30), (12, 2, 30), (21, 26, 5), (22, 156, 21), (23, 157, 22), (21, 156, 26), (156, 25, 26), (22, 157, 156), (157, 158, 156), (156, 158, 25), (158, 24, 25), (23, 17, 157), (17, 16, 157), (157, 16, 158), (16, 15, 158), (158, 15, 24), (15, 0, 24), (12, 20, 2), (13, 159, 12), (14, 160, 13), (12, 159, 20), (159, 19, 20), (13, 160, 159), (160, 161, 159), (159, 161, 19), (161, 18, 19), (14, 15, 160), (15, 16, 160), (160, 16, 161), (16, 17, 161), (161, 17, 18), (17, 1, 18)])
me_icosphere_001.polygons.foreach_set('use_smooth', [True] * 320)
_uv = me_icosphere_001.uv_layers.new(name='UVMap')
_uv.uv.foreach_set('vector', [0.8182, 0.0, 0.7955, 0.03937, 0.8409, 0.03937, 0.7273, 0.1575, 0.7045, 0.1181, 0.6818, 0.1575, 0.09091, 0.0, 0.06818, 0.03937, 0.1136, 0.03937, 0.2727, 0.0, 0.25, 0.03937, 0.2955, 0.03937, 0.4545, 0.0, 0.4318, 0.03937, 0.4773, 0.03937, 0.7273, 0.1575, 0.6818, 0.1575, 0.7045, 0.1968, 0.9091, 0.1575, 0.8636, 0.1575, 0.8864, 0.1968, 0.1818, 0.1575, 0.1364, 0.1575, 0.1591, 0.1968, 0.3636, 0.1575, 0.3182, 0.1575, 0.3409, 0.1968, 0.5455, 0.1575, 0.5, 0.1575, 0.5227, 0.1968, 0.7273, 0.1575, 0.7045, 0.1968, 0.75, 0.1968, 0.9091, 0.1575, 0.8864, 0.1968, 0.9318, 0.1968, 0.1818, 0.1575, 0.1591, 0.1968, 0.2045, 0.1968, 0.3636, 0.1575, 0.3409, 0.1968, 0.3864, 0.1968, 0.5455, 0.1575, 0.5227, 0.1968, 0.5682, 0.1968, 0.8182, 0.3149, 0.7727, 0.3149, 0.7955, 0.3543, 1.0, 0.3149, 0.9545, 0.3149, 0.9773, 0.3543, 0.2727, 0.3149, 0.2273, 0.3149, 0.25, 0.3543, 0.4545, 0.3149, 0.4091, 0.3149, 0.4318, 0.3543, 0.6364, 0.3149, 0.5909, 0.3149, 0.6136, 0.3543, 0.5682, 0.433, 0.5227, 0.433, 0.5455, 0.4724, 0.5909, 0.3937, 0.5455, 0.3937, 0.5682, 0.433, 0.6136, 0.3543, 0.5682, 0.3543, 0.5909, 0.3937, 0.5682, 0.433, 0.5455, 0.3937, 0.5227, 0.433, 0.5455, 0.3937, 0.5, 0.3937, 0.5227, 0.433, 0.5909, 0.3937, 0.5682, 0.3543, 0.5455, 0.3937, 0.5682, 0.3543, 0.5227, 0.3543, 0.5455, 0.3937, 0.5455, 0.3937, 0.5227, 0.3543, 0.5, 0.3937, 0.5227, 0.3543, 0.4773, 0.3543, 0.5, 0.3937, 0.6136, 0.3543, 0.5909, 0.3149, 0.5682, 0.3543, 0.5909, 0.3149, 0.5455, 0.3149, 0.5682, 0.3543, 0.5682, 0.3543, 0.5455, 0.3149, 0.5227, 0.3543, 0.5455, 0.3149, 0.5, 0.3149, 0.5227, 0.3543, 0.5227, 0.3543, 0.5, 0.3149, 0.4773, 0.3543, 0.5, 0.3149, 0.4545, 0.3149, 0.4773, 0.3543, 0.3864, 0.433, 0.3409, 0.433, 0.3636, 0.4724, 0.4091, 0.3937, 0.3636, 0.3937, 0.3864, 0.433, 0.4318, 0.3543, 0.3864, 0.3543, 0.4091, 0.3937, 0.3864, 0.433, 0.3636, 0.3937, 0.3409, 0.433, 0.3636, 0.3937, 0.3182, 0.3937, 0.3409, 0.433, 0.4091, 0.3937, 0.3864, 0.3543, 0.3636, 0.3937, 0.3864, 0.3543, 0.3409, 0.3543, 0.3636, 0.3937, 0.3636, 0.3937, 0.3409, 0.3543, 0.3182, 0.3937, 0.3409, 0.3543, 0.2955, 0.3543, 0.3182, 0.3937, 0.4318, 0.3543, 0.4091, 0.3149, 0.3864, 0.3543, 0.4091, 0.3149, 0.3636, 0.3149, 0.3864, 0.3543, 0.3864, 0.3543, 0.3636, 0.3149, 0.3409, 0.3543, 0.3636, 0.3149, 0.3182, 0.3149, 0.3409, 0.3543, 0.3409, 0.3543, 0.3182, 0.3149, 0.2955, 0.3543, 0.3182, 0.3149, 0.2727, 0.3149, 0.2955, 0.3543, 0.2045, 0.433, 0.1591, 0.433, 0.1818, 0.4724, 0.2273, 0.3937, 0.1818, 0.3937, 0.2045, 0.433, 0.25, 0.3543, 0.2045, 0.3543, 0.2273, 0.3937, 0.2045, 0.433, 0.1818, 0.3937, 0.1591, 0.433, 0.1818, 0.3937, 0.1364, 0.3937, 0.1591, 0.433, 0.2273, 0.3937, 0.2045, 0.3543, 0.1818, 0.3937, 0.2045, 0.3543, 0.1591, 0.3543, 0.1818, 0.3937, 0.1818, 0.3937, 0.1591, 0.3543, 0.1364, 0.3937, 0.1591, 0.3543, 0.1136, 0.3543, 0.1364, 0.3937, 0.25, 0.3543, 0.2273, 0.3149, 0.2045, 0.3543, 0.2273, 0.3149, 0.1818, 0.3149, 0.2045, 0.3543, 0.2045, 0.3543, 0.1818, 0.3149, 0.1591, 0.3543, 0.1818, 0.3149, 0.1364, 0.3149, 0.1591, 0.3543, 0.1591, 0.3543, 0.1364, 0.3149, 0.1136, 0.3543, 0.1364, 0.3149, 0.09091, 0.3149, 0.1136, 0.3543, 0.9318, 0.433, 0.8864, 0.433, 0.9091, 0.4724, 0.9545, 0.3937, 0.9091, 0.3937, 0.9318, 0.433, 0.9773, 0.3543, 0.9318, 0.3543, 0.9545, 0.3937, 0.9318, 0.433, 0.9091, 0.3937, 0.8864, 0.433, 0.9091, 0.3937, 0.8636, 0.3937, 0.8864, 0.433, 0.9545, 0.3937, 0.9318, 0.3543, 0.9091, 0.3937, 0.9318, 0.3543, 0.8864, 0.3543, 0.9091, 0.3937, 0.9091, 0.3937, 0.8864, 0.3543, 0.8636, 0.3937, 0.8864, 0.3543, 0.8409, 0.3543, 0.8636, 0.3937, 0.9773, 0.3543, 0.9545, 0.3149, 0.9318, 0.3543, 0.9545, 0.3149, 0.9091, 0.3149, 0.9318, 0.3543, 0.9318, 0.3543, 0.9091, 0.3149, 0.8864, 0.3543, 0.9091, 0.3149, 0.8636, 0.3149, 0.8864, 0.3543, 0.8864, 0.3543, 0.8636, 0.3149, 0.8409, 0.3543, 0.8636, 0.3149, 0.8182, 0.3149, 0.8409, 0.3543, 0.75, 0.433, 0.7045, 0.433, 0.7273, 0.4724, 0.7727, 0.3937, 0.7273, 0.3937, 0.75, 0.433, 0.7955, 0.3543, 0.75, 0.3543, 0.7727, 0.3937, 0.75, 0.433, 0.7273, 0.3937, 0.7045, 0.433, 0.7273, 0.3937, 0.6818, 0.3937, 0.7045, 0.433, 0.7727, 0.3937, 0.75, 0.3543, 0.7273, 0.3937, 0.75, 0.3543, 0.7045, 0.3543, 0.7273, 0.3937, 0.7273, 0.3937, 0.7045, 0.3543, 0.6818, 0.3937, 0.7045, 0.3543, 0.6591, 0.3543, 0.6818, 0.3937, 0.7955, 0.3543, 0.7727, 0.3149, 0.75, 0.3543, 0.7727, 0.3149, 0.7273, 0.3149, 0.75, 0.3543, 0.75, 0.3543, 0.7273, 0.3149, 0.7045, 0.3543, 0.7273, 0.3149, 0.6818, 0.3149, 0.7045, 0.3543, 0.7045, 0.3543, 0.6818, 0.3149, 0.6591, 0.3543, 0.6818, 0.3149, 0.6364, 0.3149, 0.6591, 0.3543, 0.6136, 0.2756, 0.5909, 0.3149, 0.6364, 0.3149, 0.5909, 0.2362, 0.5682, 0.2756, 0.6136, 0.2756, 0.5682, 0.1968, 0.5455, 0.2362, 0.5909, 0.2362, 0.6136, 0.2756, 0.5682, 0.2756, 0.5909, 0.3149, 0.5682, 0.2756, 0.5455, 0.3149, 0.5909, 0.3149, 0.5909, 0.2362, 0.5455, 0.2362, 0.5682, 0.2756, 0.5455, 0.2362, 0.5227, 0.2756, 0.5682, 0.2756, 0.5682, 0.2756, 0.5227, 0.2756, 0.5455, 0.3149, 0.5227, 0.2756, 0.5, 0.3149, 0.5455, 0.3149, 0.5682, 0.1968, 0.5227, 0.1968, 0.5455, 0.2362, 0.5227, 0.1968, 0.5, 0.2362, 0.5455, 0.2362, 0.5455, 0.2362, 0.5, 0.2362, 0.5227, 0.2756, 0.5, 0.2362, 0.4773, 0.2756, 0.5227, 0.2756, 0.5227, 0.2756, 0.4773, 0.2756, 0.5, 0.3149, 0.4773, 0.2756, 0.4545, 0.3149, 0.5, 0.3149, 0.4318, 0.2756, 0.4091, 0.3149, 0.4545, 0.3149, 0.4091, 0.2362, 0.3864, 0.2756, 0.4318, 0.2756, 0.3864, 0.1968, 0.3636, 0.2362, 0.4091, 0.2362, 0.4318, 0.2756, 0.3864, 0.2756, 0.4091, 0.3149, 0.3864, 0.2756, 0.3636, 0.3149, 0.4091, 0.3149, 0.4091, 0.2362, 0.3636, 0.2362, 0.3864, 0.2756, 0.3636, 0.2362, 0.3409, 0.2756, 0.3864, 0.2756, 0.3864, 0.2756, 0.3409, 0.2756, 0.3636, 0.3149, 0.3409, 0.2756, 0.3182, 0.3149, 0.3636, 0.3149, 0.3864, 0.1968, 0.3409, 0.1968, 0.3636, 0.2362, 0.3409, 0.1968, 0.3182, 0.2362, 0.3636, 0.2362, 0.3636, 0.2362, 0.3182, 0.2362, 0.3409, 0.2756, 0.3182, 0.2362, 0.2955, 0.2756, 0.3409, 0.2756, 0.3409, 0.2756, 0.2955, 0.2756, 0.3182, 0.3149, 0.2955, 0.2756, 0.2727, 0.3149, 0.3182, 0.3149, 0.25, 0.2756, 0.2273, 0.3149, 0.2727, 0.3149, 0.2273, 0.2362, 0.2045, 0.2756, 0.25, 0.2756, 0.2045, 0.1968, 0.1818, 0.2362, 0.2273, 0.2362, 0.25, 0.2756, 0.2045, 0.2756, 0.2273, 0.3149, 0.2045, 0.2756, 0.1818, 0.3149, 0.2273, 0.3149, 0.2273, 0.2362, 0.1818, 0.2362, 0.2045, 0.2756, 0.1818, 0.2362, 0.1591, 0.2756, 0.2045, 0.2756, 0.2045, 0.2756, 0.1591, 0.2756, 0.1818, 0.3149, 0.1591, 0.2756, 0.1364, 0.3149, 0.1818, 0.3149, 0.2045, 0.1968, 0.1591, 0.1968, 0.1818, 0.2362, 0.1591, 0.1968, 0.1364, 0.2362, 0.1818, 0.2362, 0.1818, 0.2362, 0.1364, 0.2362, 0.1591, 0.2756, 0.1364, 0.2362, 0.1136, 0.2756, 0.1591, 0.2756, 0.1591, 0.2756, 0.1136, 0.2756, 0.1364, 0.3149, 0.1136, 0.2756, 0.09091, 0.3149, 0.1364, 0.3149, 0.9773, 0.2756, 0.9545, 0.3149, 1.0, 0.3149, 0.9545, 0.2362, 0.9318, 0.2756, 0.9773, 0.2756, 0.9318, 0.1968, 0.9091, 0.2362, 0.9545, 0.2362, 0.9773, 0.2756, 0.9318, 0.2756, 0.9545, 0.3149, 0.9318, 0.2756, 0.9091, 0.3149, 0.9545, 0.3149, 0.9545, 0.2362, 0.9091, 0.2362, 0.9318, 0.2756, 0.9091, 0.2362, 0.8864, 0.2756, 0.9318, 0.2756, 0.9318, 0.2756, 0.8864, 0.2756, 0.9091, 0.3149, 0.8864, 0.2756, 0.8636, 0.3149, 0.9091, 0.3149, 0.9318, 0.1968, 0.8864, 0.1968, 0.9091, 0.2362, 0.8864, 0.1968, 0.8636, 0.2362, 0.9091, 0.2362, 0.9091, 0.2362, 0.8636, 0.2362, 0.8864, 0.2756, 0.8636, 0.2362, 0.8409, 0.2756, 0.8864, 0.2756, 0.8864, 0.2756, 0.8409, 0.2756, 0.8636, 0.3149, 0.8409, 0.2756, 0.8182, 0.3149, 0.8636, 0.3149, 0.7955, 0.2756, 0.7727, 0.3149, 0.8182, 0.3149, 0.7727, 0.2362, 0.75, 0.2756, 0.7955, 0.2756, 0.75, 0.1968, 0.7273, 0.2362, 0.7727, 0.2362, 0.7955, 0.2756, 0.75, 0.2756, 0.7727, 0.3149, 0.75, 0.2756, 0.7273, 0.3149, 0.7727, 0.3149, 0.7727, 0.2362, 0.7273, 0.2362, 0.75, 0.2756, 0.7273, 0.2362, 0.7045, 0.2756, 0.75, 0.2756, 0.75, 0.2756, 0.7045, 0.2756, 0.7273, 0.3149, 0.7045, 0.2756, 0.6818, 0.3149, 0.7273, 0.3149, 0.75, 0.1968, 0.7045, 0.1968, 0.7273, 0.2362, 0.7045, 0.1968, 0.6818, 0.2362, 0.7273, 0.2362, 0.7273, 0.2362, 0.6818, 0.2362, 0.7045, 0.2756, 0.6818, 0.2362, 0.6591, 0.2756, 0.7045, 0.2756, 0.7045, 0.2756, 0.6591, 0.2756, 0.6818, 0.3149, 0.6591, 0.2756, 0.6364, 0.3149, 0.6818, 0.3149, 0.4773, 0.2756, 0.4318, 0.2756, 0.4545, 0.3149, 0.5, 0.2362, 0.4545, 0.2362, 0.4773, 0.2756, 0.5227, 0.1968, 0.4773, 0.1968, 0.5, 0.2362, 0.4773, 0.2756, 0.4545, 0.2362, 0.4318, 0.2756, 0.4545, 0.2362, 0.4091, 0.2362, 0.4318, 0.2756, 0.5, 0.2362, 0.4773, 0.1968, 0.4545, 0.2362, 0.4773, 0.1968, 0.4318, 0.1968, 0.4545, 0.2362, 0.4545, 0.2362, 0.4318, 0.1968, 0.4091, 0.2362, 0.4318, 0.1968, 0.3864, 0.1968, 0.4091, 0.2362, 0.5227, 0.1968, 0.5, 0.1575, 0.4773, 0.1968, 0.5, 0.1575, 0.4545, 0.1575, 0.4773, 0.1968, 0.4773, 0.1968, 0.4545, 0.1575, 0.4318, 0.1968, 0.4545, 0.1575, 0.4091, 0.1575, 0.4318, 0.1968, 0.4318, 0.1968, 0.4091, 0.1575, 0.3864, 0.1968, 0.4091, 0.1575, 0.3636, 0.1575, 0.3864, 0.1968, 0.2955, 0.2756, 0.25, 0.2756, 0.2727, 0.3149, 0.3182, 0.2362, 0.2727, 0.2362, 0.2955, 0.2756, 0.3409, 0.1968, 0.2955, 0.1968, 0.3182, 0.2362, 0.2955, 0.2756, 0.2727, 0.2362, 0.25, 0.2756, 0.2727, 0.2362, 0.2273, 0.2362, 0.25, 0.2756, 0.3182, 0.2362, 0.2955, 0.1968, 0.2727, 0.2362, 0.2955, 0.1968, 0.25, 0.1968, 0.2727, 0.2362, 0.2727, 0.2362, 0.25, 0.1968, 0.2273, 0.2362, 0.25, 0.1968, 0.2045, 0.1968, 0.2273, 0.2362, 0.3409, 0.1968, 0.3182, 0.1575, 0.2955, 0.1968, 0.3182, 0.1575, 0.2727, 0.1575, 0.2955, 0.1968, 0.2955, 0.1968, 0.2727, 0.1575, 0.25, 0.1968, 0.2727, 0.1575, 0.2273, 0.1575, 0.25, 0.1968, 0.25, 0.1968, 0.2273, 0.1575, 0.2045, 0.1968, 0.2273, 0.1575, 0.1818, 0.1575, 0.2045, 0.1968, 0.1136, 0.2756, 0.06818, 0.2756, 0.09091, 0.3149, 0.1364, 0.2362, 0.09091, 0.2362, 0.1136, 0.2756, 0.1591, 0.1968, 0.1136, 0.1968, 0.1364, 0.2362, 0.1136, 0.2756, 0.09091, 0.2362, 0.06818, 0.2756, 0.09091, 0.2362, 0.04545, 0.2362, 0.06818, 0.2756, 0.1364, 0.2362, 0.1136, 0.1968, 0.09091, 0.2362, 0.1136, 0.1968, 0.06818, 0.1968, 0.09091, 0.2362, 0.09091, 0.2362, 0.06818, 0.1968, 0.04545, 0.2362, 0.06818, 0.1968, 0.02273, 0.1968, 0.04545, 0.2362, 0.1591, 0.1968, 0.1364, 0.1575, 0.1136, 0.1968, 0.1364, 0.1575, 0.09091, 0.1575, 0.1136, 0.1968, 0.1136, 0.1968, 0.09091, 0.1575, 0.06818, 0.1968, 0.09091, 0.1575, 0.04545, 0.1575, 0.06818, 0.1968, 0.06818, 0.1968, 0.04545, 0.1575, 0.02273, 0.1968, 0.04545, 0.1575, 0.0, 0.1575, 0.02273, 0.1968, 0.8409, 0.2756, 0.7955, 0.2756, 0.8182, 0.3149, 0.8636, 0.2362, 0.8182, 0.2362, 0.8409, 0.2756, 0.8864, 0.1968, 0.8409, 0.1968, 0.8636, 0.2362, 0.8409, 0.2756, 0.8182, 0.2362, 0.7955, 0.2756, 0.8182, 0.2362, 0.7727, 0.2362, 0.7955, 0.2756, 0.8636, 0.2362, 0.8409, 0.1968, 0.8182, 0.2362, 0.8409, 0.1968, 0.7955, 0.1968, 0.8182, 0.2362, 0.8182, 0.2362, 0.7955, 0.1968, 0.7727, 0.2362, 0.7955, 0.1968, 0.75, 0.1968, 0.7727, 0.2362, 0.8864, 0.1968, 0.8636, 0.1575, 0.8409, 0.1968, 0.8636, 0.1575, 0.8182, 0.1575, 0.8409, 0.1968, 0.8409, 0.1968, 0.8182, 0.1575, 0.7955, 0.1968, 0.8182, 0.1575, 0.7727, 0.1575, 0.7955, 0.1968, 0.7955, 0.1968, 0.7727, 0.1575, 0.75, 0.1968, 0.7727, 0.1575, 0.7273, 0.1575, 0.75, 0.1968, 0.6591, 0.2756, 0.6136, 0.2756, 0.6364, 0.3149, 0.6818, 0.2362, 0.6364, 0.2362, 0.6591, 0.2756, 0.7045, 0.1968, 0.6591, 0.1968, 0.6818, 0.2362, 0.6591, 0.2756, 0.6364, 0.2362, 0.6136, 0.2756, 0.6364, 0.2362, 0.5909, 0.2362, 0.6136, 0.2756, 0.6818, 0.2362, 0.6591, 0.1968, 0.6364, 0.2362, 0.6591, 0.1968, 0.6136, 0.1968, 0.6364, 0.2362, 0.6364, 0.2362, 0.6136, 0.1968, 0.5909, 0.2362, 0.6136, 0.1968, 0.5682, 0.1968, 0.5909, 0.2362, 0.7045, 0.1968, 0.6818, 0.1575, 0.6591, 0.1968, 0.6818, 0.1575, 0.6364, 0.1575, 0.6591, 0.1968, 0.6591, 0.1968, 0.6364, 0.1575, 0.6136, 0.1968, 0.6364, 0.1575, 0.5909, 0.1575, 0.6136, 0.1968, 0.6136, 0.1968, 0.5909, 0.1575, 0.5682, 0.1968, 0.5909, 0.1575, 0.5455, 0.1575, 0.5682, 0.1968, 0.5227, 0.1181, 0.5, 0.1575, 0.5455, 0.1575, 0.5, 0.07873, 0.4773, 0.1181, 0.5227, 0.1181, 0.4773, 0.03937, 0.4545, 0.07873, 0.5, 0.07873, 0.5227, 0.1181, 0.4773, 0.1181, 0.5, 0.1575, 0.4773, 0.1181, 0.4545, 0.1575, 0.5, 0.1575, 0.5, 0.07873, 0.4545, 0.07873, 0.4773, 0.1181, 0.4545, 0.07873, 0.4318, 0.1181, 0.4773, 0.1181, 0.4773, 0.1181, 0.4318, 0.1181, 0.4545, 0.1575, 0.4318, 0.1181, 0.4091, 0.1575, 0.4545, 0.1575, 0.4773, 0.03937, 0.4318, 0.03937, 0.4545, 0.07873, 0.4318, 0.03937, 0.4091, 0.07873, 0.4545, 0.07873, 0.4545, 0.07873, 0.4091, 0.07873, 0.4318, 0.1181, 0.4091, 0.07873, 0.3864, 0.1181, 0.4318, 0.1181, 0.4318, 0.1181, 0.3864, 0.1181, 0.4091, 0.1575, 0.3864, 0.1181, 0.3636, 0.1575, 0.4091, 0.1575, 0.3409, 0.1181, 0.3182, 0.1575, 0.3636, 0.1575, 0.3182, 0.07873, 0.2955, 0.1181, 0.3409, 0.1181, 0.2955, 0.03937, 0.2727, 0.07873, 0.3182, 0.07873, 0.3409, 0.1181, 0.2955, 0.1181, 0.3182, 0.1575, 0.2955, 0.1181, 0.2727, 0.1575, 0.3182, 0.1575, 0.3182, 0.07873, 0.2727, 0.07873, 0.2955, 0.1181, 0.2727, 0.07873, 0.25, 0.1181, 0.2955, 0.1181, 0.2955, 0.1181, 0.25, 0.1181, 0.2727, 0.1575, 0.25, 0.1181, 0.2273, 0.1575, 0.2727, 0.1575, 0.2955, 0.03937, 0.25, 0.03937, 0.2727, 0.07873, 0.25, 0.03937, 0.2273, 0.07873, 0.2727, 0.07873, 0.2727, 0.07873, 0.2273, 0.07873, 0.25, 0.1181, 0.2273, 0.07873, 0.2045, 0.1181, 0.25, 0.1181, 0.25, 0.1181, 0.2045, 0.1181, 0.2273, 0.1575, 0.2045, 0.1181, 0.1818, 0.1575, 0.2273, 0.1575, 0.1591, 0.1181, 0.1364, 0.1575, 0.1818, 0.1575, 0.1364, 0.07873, 0.1136, 0.1181, 0.1591, 0.1181, 0.1136, 0.03937, 0.09091, 0.07873, 0.1364, 0.07873, 0.1591, 0.1181, 0.1136, 0.1181, 0.1364, 0.1575, 0.1136, 0.1181, 0.09091, 0.1575, 0.1364, 0.1575, 0.1364, 0.07873, 0.09091, 0.07873, 0.1136, 0.1181, 0.09091, 0.07873, 0.06818, 0.1181, 0.1136, 0.1181, 0.1136, 0.1181, 0.06818, 0.1181, 0.09091, 0.1575, 0.06818, 0.1181, 0.04545, 0.1575, 0.09091, 0.1575, 0.1136, 0.03937, 0.06818, 0.03937, 0.09091, 0.07873, 0.06818, 0.03937, 0.04545, 0.07873, 0.09091, 0.07873, 0.09091, 0.07873, 0.04545, 0.07873, 0.06818, 0.1181, 0.04545, 0.07873, 0.02273, 0.1181, 0.06818, 0.1181, 0.06818, 0.1181, 0.02273, 0.1181, 0.04545, 0.1575, 0.02273, 0.1181, 0.0, 0.1575, 0.04545, 0.1575, 0.5909, 0.1575, 0.5682, 0.1181, 0.5455, 0.1575, 0.6364, 0.1575, 0.6136, 0.1181, 0.5909, 0.1575, 0.6818, 0.1575, 0.6591, 0.1181, 0.6364, 0.1575, 0.5909, 0.1575, 0.6136, 0.1181, 0.5682, 0.1181, 0.6136, 0.1181, 0.5909, 0.07873, 0.5682, 0.1181, 0.6364, 0.1575, 0.6591, 0.1181, 0.6136, 0.1181, 0.6591, 0.1181, 0.6364, 0.07873, 0.6136, 0.1181, 0.6136, 0.1181, 0.6364, 0.07873, 0.5909, 0.07873, 0.6364, 0.07873, 0.6136, 0.03937, 0.5909, 0.07873, 0.6818, 0.1575, 0.7045, 0.1181, 0.6591, 0.1181, 0.7045, 0.1181, 0.6818, 0.07873, 0.6591, 0.1181, 0.6591, 0.1181, 0.6818, 0.07873, 0.6364, 0.07873, 0.6818, 0.07873, 0.6591, 0.03937, 0.6364, 0.07873, 0.6364, 0.07873, 0.6591, 0.03937, 0.6136, 0.03937, 0.6591, 0.03937, 0.6364, 0.0, 0.6136, 0.03937, 0.8864, 0.1181, 0.8636, 0.1575, 0.9091, 0.1575, 0.8636, 0.07873, 0.8409, 0.1181, 0.8864, 0.1181, 0.8409, 0.03937, 0.8182, 0.07873, 0.8636, 0.07873, 0.8864, 0.1181, 0.8409, 0.1181, 0.8636, 0.1575, 0.8409, 0.1181, 0.8182, 0.1575, 0.8636, 0.1575, 0.8636, 0.07873, 0.8182, 0.07873, 0.8409, 0.1181, 0.8182, 0.07873, 0.7955, 0.1181, 0.8409, 0.1181, 0.8409, 0.1181, 0.7955, 0.1181, 0.8182, 0.1575, 0.7955, 0.1181, 0.7727, 0.1575, 0.8182, 0.1575, 0.8409, 0.03937, 0.7955, 0.03937, 0.8182, 0.07873, 0.7955, 0.03937, 0.7727, 0.07873, 0.8182, 0.07873, 0.8182, 0.07873, 0.7727, 0.07873, 0.7955, 0.1181, 0.7727, 0.07873, 0.75, 0.1181, 0.7955, 0.1181, 0.7955, 0.1181, 0.75, 0.1181, 0.7727, 0.1575, 0.75, 0.1181, 0.7273, 0.1575, 0.7727, 0.1575])
me_icosphere_001.materials.append(mat_material_001)
me_icosphere_001.use_remesh_preserve_volume = False
me_icosphere_001.use_remesh_preserve_attributes = False
me_icosphere_001.use_mirror_vertex_groups = False
me_icosphere_001.update()
me_cube = bpy.data.meshes.new('Cube')
me_cube.from_pydata([(-0.5, -0.5, -0.5), (-0.5, -0.5, 0.5), (-0.5, 0.5, -0.5), (-0.5, 0.5, 0.5), (0.5, -0.5, -0.5), (0.5, -0.5, 0.5), (0.5, 0.5, -0.5), (0.5, 0.5, 0.5)], [], [(0, 1, 3, 2), (2, 3, 7, 6), (6, 7, 5, 4), (4, 5, 1, 0), (2, 6, 4, 0), (7, 3, 1, 5)])
_uv = me_cube.uv_layers.new(name='UVMap')
_uv.uv.foreach_set('vector', [1.0, 1.0, 1.0, 0.0, 0.0, 0.0, 0.0, 1.0, 1.0, 1.0, 1.0, 0.0, 0.0, 0.0, 0.0, 1.0, 0.0, 1.0, 0.0, 0.0, 1.0, 0.0, 1.0, 1.0, 0.0, 1.0, 0.0, 0.0, 1.0, 0.0, 1.0, 1.0, 1.0, 0.0, 0.0, 0.0, 0.0, 1.0, 1.0, 1.0, 0.0, 0.0, 1.0, 0.0, 1.0, 1.0, 0.0, 1.0])
me_cube.materials.append(mat_material_001)
me_cube.use_remesh_preserve_volume = False
me_cube.use_remesh_preserve_attributes = False
me_cube.use_mirror_vertex_groups = False
me_cube.update()
me_cylinder_003 = bpy.data.meshes.new('Cylinder.003')
me_cylinder_003.from_pydata([(0.0, 0.5, -0.5), (9.934e-09, -5.96e-08, 0.5), (0.1294, 0.483, -0.5), (1.49e-08, -5.96e-08, 0.5), (0.25, 0.433, -0.5), (1.49e-08, -5.96e-08, 0.5), (0.3536, 0.3536, -0.5), (0.0, -5.96e-08, 0.5), (0.433, 0.25, -0.5), (0.0, -7.451e-08, 0.5), (0.483, 0.1294, -0.5), (0.0, -5.96e-08, 0.5), (0.5, 3.775e-08, -0.5), (0.0, -6.333e-08, 0.5), (0.483, -0.1294, -0.5), (0.0, -5.96e-08, 0.5), (0.433, -0.25, -0.5), (0.0, -5.96e-08, 0.5), (0.3536, -0.3536, -0.5), (0.0, -5.96e-08, 0.5), (0.25, -0.433, -0.5), (0.0, -5.96e-08, 0.5), (0.1294, -0.483, -0.5), (1.49e-08, -5.96e-08, 0.5), (1.947e-07, -0.5, -0.5), (9.934e-09, -5.96e-08, 0.5), (-0.1294, -0.483, -0.5), (1.49e-08, -5.96e-08, 0.5), (-0.25, -0.433, -0.5), (1.49e-08, -5.96e-08, 0.5), (-0.3536, -0.3536, -0.5), (0.0, -5.96e-08, 0.5), (-0.433, -0.25, -0.5), (0.0, -5.96e-08, 0.5), (-0.483, -0.1294, -0.5), (0.0, -5.96e-08, 0.5), (-0.5, -2.325e-07, -0.5), (0.0, -6.333e-08, 0.5), (-0.483, 0.1294, -0.5), (0.0, -5.96e-08, 0.5), (-0.433, 0.25, -0.5), (0.0, -5.96e-08, 0.5), (-0.3536, 0.3536, -0.5), (0.0, -5.96e-08, 0.5), (-0.25, 0.433, -0.5), (0.0, -5.96e-08, 0.5), (-0.1294, 0.483, -0.5), (1.49e-08, -5.96e-08, 0.5), (0.0, 0.5, -0.5), (0.1294, 0.483, -0.5), (0.25, 0.433, -0.5), (0.3536, 0.3536, -0.5), (0.433, 0.25, -0.5), (0.483, 0.1294, -0.5), (0.5, 3.775e-08, -0.5), (0.483, -0.1294, -0.5), (0.433, -0.25, -0.5), (0.3536, -0.3536, -0.5), (0.25, -0.433, -0.5), (0.1294, -0.483, -0.5), (1.947e-07, -0.5, -0.5), (-0.1294, -0.483, -0.5), (-0.25, -0.433, -0.5), (-0.3536, -0.3536, -0.5), (-0.433, -0.25, -0.5), (-0.483, -0.1294, -0.5), (-0.5, -2.325e-07, -0.5), (-0.483, 0.1294, -0.5), (-0.433, 0.25, -0.5), (-0.3536, 0.3536, -0.5), (-0.25, 0.433, -0.5), (-0.1294, 0.483, -0.5)], [], [(0, 1, 3, 2), (2, 3, 5, 4), (4, 5, 7, 6), (6, 7, 9, 8), (8, 9, 11, 10), (10, 11, 13, 12), (12, 13, 15, 14), (14, 15, 17, 16), (16, 17, 19, 18), (18, 19, 21, 20), (20, 21, 23, 22), (22, 23, 25, 24), (24, 25, 27, 26), (26, 27, 29, 28), (28, 29, 31, 30), (30, 31, 33, 32), (32, 33, 35, 34), (34, 35, 37, 36), (36, 37, 39, 38), (38, 39, 41, 40), (40, 41, 43, 42), (42, 43, 45, 44), (44, 45, 47, 46), (46, 47, 1, 0), (48, 49, 50, 51, 52, 53, 54, 55, 56, 57, 58, 59, 60, 61, 62, 63, 64, 65, 66, 67, 68, 69, 70, 71)])
me_cylinder_003.polygons.foreach_set('use_smooth', [1, 1, 1, 1, 1, 1, 1, 1, 1, 1, 1, 1, 1, 1, 1, 1, 1, 1, 1, 1, 1, 1, 1, 1, 0])
_uv = me_cylinder_003.uv_layers.new(name='UVMap')
_uv.uv.foreach_set('vector', [1.0, 0.5, 1.0, 1.0, 0.9583, 1.0, 0.9583, 0.5, 0.9583, 0.5, 0.9583, 1.0, 0.9167, 1.0, 0.9167, 0.5, 0.9167, 0.5, 0.9167, 1.0, 0.875, 1.0, 0.875, 0.5, 0.875, 0.5, 0.875, 1.0, 0.8333, 1.0, 0.8333, 0.5, 0.8333, 0.5, 0.8333, 1.0, 0.7917, 1.0, 0.7917, 0.5, 0.7917, 0.5, 0.7917, 1.0, 0.75, 1.0, 0.75, 0.5, 0.75, 0.5, 0.75, 1.0, 0.7083, 1.0, 0.7083, 0.5, 0.7083, 0.5, 0.7083, 1.0, 0.6667, 1.0, 0.6667, 0.5, 0.6667, 0.5, 0.6667, 1.0, 0.625, 1.0, 0.625, 0.5, 0.625, 0.5, 0.625, 1.0, 0.5833, 1.0, 0.5833, 0.5, 0.5833, 0.5, 0.5833, 1.0, 0.5417, 1.0, 0.5417, 0.5, 0.5417, 0.5, 0.5417, 1.0, 0.5, 1.0, 0.5, 0.5, 0.5, 0.5, 0.5, 1.0, 0.4583, 1.0, 0.4583, 0.5, 0.4583, 0.5, 0.4583, 1.0, 0.4167, 1.0, 0.4167, 0.5, 0.4167, 0.5, 0.4167, 1.0, 0.375, 1.0, 0.375, 0.5, 0.375, 0.5, 0.375, 1.0, 0.3333, 1.0, 0.3333, 0.5, 0.3333, 0.5, 0.3333, 1.0, 0.2917, 1.0, 0.2917, 0.5, 0.2917, 0.5, 0.2917, 1.0, 0.25, 1.0, 0.25, 0.5, 0.25, 0.5, 0.25, 1.0, 0.2083, 1.0, 0.2083, 0.5, 0.2083, 0.5, 0.2083, 1.0, 0.1667, 1.0, 0.1667, 0.5, 0.1667, 0.5, 0.1667, 1.0, 0.125, 1.0, 0.125, 0.5, 0.125, 0.5, 0.125, 1.0, 0.08333, 1.0, 0.08333, 0.5, 0.08333, 0.5, 0.08333, 1.0, 0.04167, 1.0, 0.04167, 0.5, 0.04167, 0.5, 0.04167, 1.0, -1.863e-07, 1.0, -1.863e-07, 0.5, 0.75, 0.49, 0.8121, 0.4818, 0.87, 0.4578, 0.9197, 0.4197, 0.9578, 0.37, 0.9818, 0.3121, 0.99, 0.25, 0.9818, 0.1879, 0.9578, 0.13, 0.9197, 0.08029, 0.87, 0.04215, 0.8121, 0.01818, 0.75, 0.01, 0.6879, 0.01818, 0.63, 0.04215, 0.5803, 0.08029, 0.5422, 0.13, 0.5182, 0.1879, 0.51, 0.25, 0.5182, 0.3121, 0.5422, 0.37, 0.5803, 0.4197, 0.63, 0.4578, 0.6879, 0.4818])
me_cylinder_003.materials.append(mat_material_001)
me_cylinder_003.use_remesh_preserve_volume = False
me_cylinder_003.use_remesh_preserve_attributes = False
me_cylinder_003.use_mirror_vertex_groups = False
me_cylinder_003.update()

# ---- objects
ob_point_001 = bpy.data.objects.new('Point.001', light_point_001)
ob_point = bpy.data.objects.new('Point', light_point)
ob_camera = bpy.data.objects.new('Camera', cam_camera)
ob_torus = bpy.data.objects.new('Torus', me_torus)
ob_cylinder = bpy.data.objects.new('Cylinder', me_cylinder_002)
ob_sphere = bpy.data.objects.new('sphere', me_icosphere_001)
ob_cube = bpy.data.objects.new('Cube', me_cube)
ob_cone = bpy.data.objects.new('cone', me_cylinder_003)

# ---- transforms, parenting, visibility, modifiers, constraints
ob_point_001.location = (3.795, 5.593, -7.219)
ob_point_001.lineart.crease_threshold = 0.0
ob_point.location = (-2.853, -3.501, 4.952)
ob_point.lineart.crease_threshold = 0.0
ob_camera.location = (-1.35, -2.382, 1.518)
ob_camera.rotation_euler = (1.047, 0.0, -0.5236)
ob_camera.lineart.crease_threshold = 0.0
ob_torus.location = (0.0, 0.0, 0.0)
ob_torus.hide_viewport = True
ob_torus.hide_render = True
ob_torus.lineart.crease_threshold = 0.0
ob_cylinder.location = (0.0, 0.0, 0.0)
ob_cylinder.lineart.crease_threshold = 0.0
ob_sphere.location = (0.0, 0.0, 0.0)
ob_sphere.hide_viewport = True
ob_sphere.hide_render = True
ob_sphere.lineart.crease_threshold = 0.0
ob_cube.location = (0.0, 0.0, 0.0)
ob_cube.lineart.crease_threshold = 0.0
ob_cone.location = (0.0, 0.0, 0.0)
ob_cone.hide_viewport = True
ob_cone.hide_render = True
ob_cone.lineart.crease_threshold = 0.0

# ---- collection membership
col_collection_1.objects.link(ob_point_001)
col_collection_1.objects.link(ob_point)
col_collection_1.objects.link(ob_camera)
col_collection_1.objects.link(ob_torus)
col_collection_1.objects.link(ob_cylinder)
col_collection_1.objects.link(ob_sphere)
col_collection_1.objects.link(ob_cube)
col_collection_1.objects.link(ob_cone)

# ---- scene / render settings (as saved in the file)
scene.camera = ob_camera
scene.frame_start = 1; scene.frame_end = 250; scene.frame_set(1)
scene.render.engine = 'BLENDER_EEVEE_NEXT'
scene.render.resolution_x = 96
scene.render.resolution_y = 96
scene.render.dither_intensity = 0.0
scene.render.film_transparent = True
scene.cycles.samples = 128
scene.cycles.sampling_pattern = 'TABULATED_SOBOL'
scene.cycles.use_adaptive_sampling = False
scene.cycles.use_light_tree = False
scene.cycles.caustics_reflective = False
scene.cycles.caustics_refractive = False
scene.cycles.blur_glossy = 0.0
scene.cycles.max_bounces = 128
scene.cycles.diffuse_bounces = 128
scene.cycles.glossy_bounces = 128
scene.cycles.transmission_bounces = 128
scene.cycles.volume_bounces = 128
scene.cycles.transparent_max_bounces = 128
scene.cycles.sample_clamp_indirect = 0.0
scene.view_settings.view_transform = 'Filmic'
scene.view_settings.exposure = 0.4965
bpy.context.view_layer.update()
